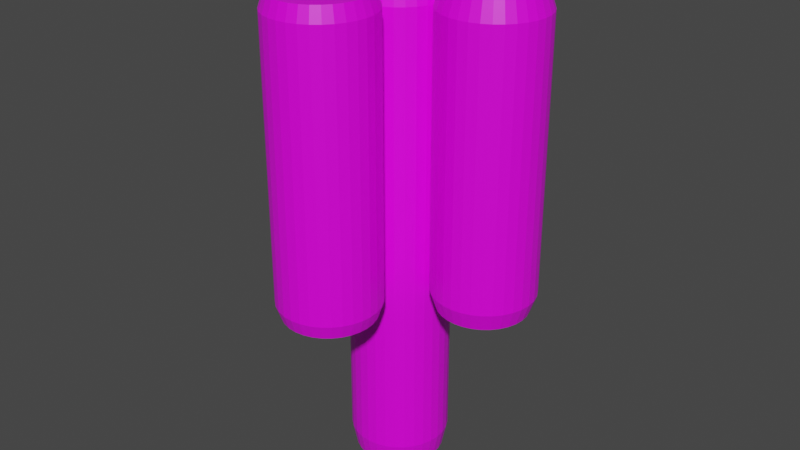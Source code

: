 # Source: Cactus.blend  (saved by Blender 2.81.16; exported with 4.5.12 LTS)
import bpy
from mathutils import Matrix  # noqa: F401  (used for matrix-valued properties, if any)

bpy.ops.wm.read_factory_settings(use_empty=True)
scene = bpy.context.scene
scene.name = 'Scene'

# ---- collections
col_collection = bpy.data.collections.new('Collection'); scene.collection.children.link(col_collection)

# ---- images (referenced by path relative to the original .blend; pixels are not part of the script)
import os
ASSET_DIR = os.environ.get("B2B_ASSET_DIR", "")  # directory of the original .blend (textures are referenced by path, not embedded)
HERE = os.path.dirname(os.path.abspath(__file__))  # packed textures are extracted next to this script under _unpacked/

def load_image(name, relpath, width, height, colorspace="sRGB"):
    """Load a texture the original file referenced (path relative to the .blend, or extracted next to this script)."""
    p = next((c for c in (os.path.join(HERE, relpath), os.path.join(ASSET_DIR, relpath)) if relpath and os.path.exists(c)), "")
    if p:
        img = bpy.data.images.load(p, check_existing=True)
        img.name = name
    else:  # same state as the original file: an image datablock whose file is absent (Cycles renders it pink)
        img = bpy.data.images.new(name, width, height)
        img.source = "FILE"
        img.filepath = "//" + (relpath or name)
    img.colorspace_settings.name = colorspace
    return img
img_cactus_jpg = load_image('Cactus.jpg', 'Cactus.jpg', 1024, 1024, 'sRGB')

# ---- materials (node trees are filled in below, after node groups)
mat_cactus = bpy.data.materials.new('Cactus')
mat_cactus.alpha_threshold = 0.0
mat_cactus.use_transparent_shadow = False
mat_cactus.line_color = (0.0, 0.0, 0.0, 1.0)

# ---- material node trees
mat_cactus.use_nodes = True; mat_cactus.node_tree.nodes.clear()
_N = mat_cactus.node_tree.nodes; _L = mat_cactus.node_tree.links
n0 = _N.new('ShaderNodeOutputMaterial'); n0.name = 'Material Output'; n0.location = (300, 300)
n1 = _N.new('ShaderNodeBsdfPrincipled'); n1.name = 'Principled BSDF'; n1.location = (10, 300)
n1.distribution = 'GGX'
n1.subsurface_method = 'BURLEY'
n1.inputs[2].default_value = 0.4
n1.inputs[3].default_value = 1.45
n1.inputs[27].default_value = (0.0, 0.0, 0.0, 1.0)
n1.inputs[28].default_value = 1.0
n2 = _N.new('ShaderNodeTexImage'); n2.name = 'Image Texture'; n2.location = (-280, 270)
n2.image = img_cactus_jpg
_L.new(n1.outputs[0], n0.inputs[0])
_L.new(n2.outputs[0], n1.inputs[0])
n0.is_active_output = True

# ---- world
world_world = bpy.data.worlds.new('World'); scene.world = world_world
world_world.use_nodes = True; world_world.node_tree.nodes.clear()
_N = world_world.node_tree.nodes; _L = world_world.node_tree.links
n0 = _N.new('ShaderNodeOutputWorld'); n0.name = 'World Output'; n0.location = (300, 300)
n1 = _N.new('ShaderNodeBackground'); n1.name = 'Background'; n1.location = (10, 300)
n1.inputs[0].default_value = (0.05088, 0.05088, 0.05088, 1.0)
_L.new(n1.outputs[0], n0.inputs[0])
n0.is_active_output = True
world_world.color = (0.05088, 0.05088, 0.05088)
world_world.use_sun_shadow = False
world_world.sun_shadow_jitter_overblur = 0.0

# ---- meshes
me_cylinder = bpy.data.meshes.new('Cylinder')
me_cylinder.from_pydata([(-7.078e-08, 0.9084, -1.0), (0.0, 1.0, -0.9088), (-6.892e-08, 0.9084, 1.0), (0.0, 1.0, 0.9088), (0.1772, 0.8909, -1.0), (0.1951, 0.9808, -0.9088), (0.1772, 0.8909, 1.0), (0.1951, 0.9808, 0.9088), (0.3476, 0.8392, -1.0), (0.3827, 0.9239, -0.9088), (0.3476, 0.8392, 1.0), (0.3827, 0.9239, 0.9088), (0.5047, 0.7553, -1.0), (0.5556, 0.8315, -0.9088), (0.5047, 0.7553, 1.0), (0.5556, 0.8315, 0.9088), (0.6423, 0.6423, -1.0), (0.7071, 0.7071, -0.9088), (0.6423, 0.6423, 1.0), (0.7071, 0.7071, 0.9088), (0.7553, 0.5047, -1.0), (0.8315, 0.5556, -0.9088), (0.7553, 0.5047, 1.0), (0.8315, 0.5556, 0.9088), (0.8392, 0.3476, -1.0), (0.9239, 0.3827, -0.9088), (0.8392, 0.3476, 1.0), (0.9239, 0.3827, 0.9088), (0.8909, 0.1772, -1.0), (0.9808, 0.1951, -0.9088), (0.8909, 0.1772, 1.0), (0.9808, 0.1951, 0.9088), (0.9084, 4.75e-08, -1.0), (1.0, 7.55e-08, -0.9088), (0.9084, 4.75e-08, 1.0), (1.0, 7.55e-08, 0.9088), (0.8909, -0.1772, -1.0), (0.9808, -0.1951, -0.9088), (0.8909, -0.1772, 1.0), (0.9808, -0.1951, 0.9088), (0.8392, -0.3476, -1.0), (0.9239, -0.3827, -0.9088), (0.8392, -0.3476, 1.0), (0.9239, -0.3827, 0.9088), (0.7553, -0.5047, -1.0), (0.8315, -0.5556, -0.9088), (0.7553, -0.5047, 1.0), (0.8315, -0.5556, 0.9088), (0.6423, -0.6423, -1.0), (0.7071, -0.7071, -0.9088), (0.6423, -0.6423, 1.0), (0.7071, -0.7071, 0.9088), (0.5047, -0.7553, -1.0), (0.5556, -0.8315, -0.9088), (0.5047, -0.7553, 1.0), (0.5556, -0.8315, 0.9088), (0.3476, -0.8392, -1.0), (0.3827, -0.9239, -0.9088), (0.3476, -0.8392, 1.0), (0.3827, -0.9239, 0.9088), (0.1772, -0.8909, -1.0), (0.1951, -0.9808, -0.9088), (0.1772, -0.8909, 1.0), (0.1951, -0.9808, 0.9088), (-2.692e-07, -0.9084, -1.0), (-3.258e-07, -1.0, -0.9088), (-2.701e-07, -0.9084, 1.0), (-3.258e-07, -1.0, 0.9088), (-0.1772, -0.8909, -1.0), (-0.1951, -0.9808, -0.9088), (-0.1772, -0.8909, 1.0), (-0.1951, -0.9808, 0.9088), (-0.3476, -0.8392, -1.0), (-0.3827, -0.9239, -0.9088), (-0.3476, -0.8392, 1.0), (-0.3827, -0.9239, 0.9088), (-0.5047, -0.7553, -1.0), (-0.5556, -0.8315, -0.9088), (-0.5047, -0.7553, 1.0), (-0.5556, -0.8315, 0.9088), (-0.6423, -0.6423, -1.0), (-0.7071, -0.7071, -0.9088), (-0.6423, -0.6423, 1.0), (-0.7071, -0.7071, 0.9088), (-0.7553, -0.5047, -1.0), (-0.8315, -0.5556, -0.9088), (-0.7553, -0.5047, 1.0), (-0.8315, -0.5556, 0.9088), (-0.8392, -0.3476, -1.0), (-0.9239, -0.3827, -0.9088), (-0.8392, -0.3476, 1.0), (-0.9239, -0.3827, 0.9088), (-0.8909, -0.1772, -1.0), (-0.9808, -0.1951, -0.9088), (-0.8909, -0.1772, 1.0), (-0.9808, -0.1951, 0.9088), (-0.9084, 7.981e-07, -1.0), (-1.0, 9.656e-07, -0.9088), (-0.9084, 7.991e-07, 1.0), (-1.0, 9.656e-07, 0.9088), (-0.8909, 0.1772, -1.0), (-0.9808, 0.1951, -0.9088), (-0.8909, 0.1772, 1.0), (-0.9808, 0.1951, 0.9088), (-0.8392, 0.3476, -1.0), (-0.9239, 0.3827, -0.9088), (-0.8392, 0.3476, 1.0), (-0.9239, 0.3827, 0.9088), (-0.7553, 0.5047, -1.0), (-0.8315, 0.5556, -0.9088), (-0.7553, 0.5047, 1.0), (-0.8315, 0.5556, 0.9088), (-0.6423, 0.6423, -1.0), (-0.7071, 0.7071, -0.9088), (-0.6423, 0.6423, 1.0), (-0.7071, 0.7071, 0.9088), (-0.5047, 0.7553, -1.0), (-0.5556, 0.8315, -0.9088), (-0.5047, 0.7553, 1.0), (-0.5556, 0.8315, 0.9088), (-0.3476, 0.8392, -1.0), (-0.3827, 0.9239, -0.9088), (-0.3476, 0.8392, 1.0), (-0.3827, 0.9239, 0.9088), (-0.1772, 0.8909, -1.0), (-0.1951, 0.9808, -0.9088), (-0.1772, 0.8909, 1.0), (-0.1951, 0.9808, 0.9088)], [], [(125, 127, 3, 1), (9, 11, 15, 13), (13, 15, 19, 17), (17, 19, 23, 21), (21, 23, 27, 25), (25, 27, 31, 29), (29, 31, 35, 33), (33, 35, 39, 37), (37, 39, 43, 41), (41, 43, 47, 45), (45, 47, 51, 49), (49, 51, 55, 53), (53, 55, 59, 57), (57, 59, 63, 61), (61, 63, 67, 65), (65, 67, 71, 69), (69, 71, 75, 73), (73, 75, 79, 77), (77, 79, 83, 81), (81, 83, 87, 85), (85, 87, 91, 89), (89, 91, 95, 93), (93, 95, 99, 97), (97, 99, 103, 101), (101, 103, 107, 105), (105, 107, 111, 109), (109, 111, 115, 113), (113, 115, 119, 117), (117, 119, 123, 121), (121, 123, 127, 125), (5, 7, 11, 9), (6, 2, 126, 122, 118, 114, 110, 106, 102, 98, 94, 90, 86, 82, 78, 74, 70, 66, 62, 58, 54, 50, 46, 42, 38, 34, 30, 26, 22, 18, 14, 10), (1, 3, 7, 5), (1, 5, 4, 0), (7, 3, 2, 6), (5, 9, 8, 4), (11, 7, 6, 10), (9, 13, 12, 8), (15, 11, 10, 14), (13, 17, 16, 12), (19, 15, 14, 18), (17, 21, 20, 16), (23, 19, 18, 22), (21, 25, 24, 20), (27, 23, 22, 26), (25, 29, 28, 24), (31, 27, 26, 30), (29, 33, 32, 28), (35, 31, 30, 34), (33, 37, 36, 32), (39, 35, 34, 38), (37, 41, 40, 36), (43, 39, 38, 42), (41, 45, 44, 40), (47, 43, 42, 46), (45, 49, 48, 44), (51, 47, 46, 50), (49, 53, 52, 48), (55, 51, 50, 54), (53, 57, 56, 52), (59, 55, 54, 58), (57, 61, 60, 56), (63, 59, 58, 62), (61, 65, 64, 60), (67, 63, 62, 66), (65, 69, 68, 64), (71, 67, 66, 70), (69, 73, 72, 68), (75, 71, 70, 74), (73, 77, 76, 72), (79, 75, 74, 78), (77, 81, 80, 76), (83, 79, 78, 82), (81, 85, 84, 80), (87, 83, 82, 86), (85, 89, 88, 84), (91, 87, 86, 90), (89, 93, 92, 88), (95, 91, 90, 94), (93, 97, 96, 92), (99, 95, 94, 98), (97, 101, 100, 96), (103, 99, 98, 102), (101, 105, 104, 100), (107, 103, 102, 106), (105, 109, 108, 104), (111, 107, 106, 110), (109, 113, 112, 108), (115, 111, 110, 114), (113, 117, 116, 112), (119, 115, 114, 118), (117, 121, 120, 116), (123, 119, 118, 122), (121, 125, 124, 120), (127, 123, 122, 126), (125, 1, 0, 124), (3, 127, 126, 2), (0, 4, 8, 12, 16, 20, 24, 28, 32, 36, 40, 44, 48, 52, 56, 60, 64, 68, 72, 76, 80, 84, 88, 92, 96, 100, 104, 108, 112, 116, 120, 124)])
_uv = me_cylinder.uv_layers.new(name='UVMap')
_uv.uv.foreach_set('vector', [0.03125, 0.5228, 0.03125, 0.9772, 0.0, 0.9772, 0.0, 0.5228, 0.9375, 0.5228, 0.9375, 0.9772, 0.9062, 0.9772, 0.9062, 0.5228, 0.9062, 0.5228, 0.9062, 0.9772, 0.875, 0.9772, 0.875, 0.5228, 0.875, 0.5228, 0.875, 0.9772, 0.8438, 0.9772, 0.8438, 0.5228, 0.8438, 0.5228, 0.8438, 0.9772, 0.8125, 0.9772, 0.8125, 0.5228, 0.8125, 0.5228, 0.8125, 0.9772, 0.7812, 0.9772, 0.7812, 0.5228, 0.7812, 0.5228, 0.7812, 0.9772, 0.75, 0.9772, 0.75, 0.5228, 0.75, 0.5228, 0.75, 0.9772, 0.7188, 0.9772, 0.7188, 0.5228, 0.7188, 0.5228, 0.7188, 0.9772, 0.6875, 0.9772, 0.6875, 0.5228, 0.6875, 0.5228, 0.6875, 0.9772, 0.6562, 0.9772, 0.6562, 0.5228, 0.6562, 0.5228, 0.6562, 0.9772, 0.625, 0.9772, 0.625, 0.5228, 0.625, 0.5228, 0.625, 0.9772, 0.5938, 0.9772, 0.5938, 0.5228, 0.5938, 0.5228, 0.5938, 0.9772, 0.5625, 0.9772, 0.5625, 0.5228, 0.5625, 0.5228, 0.5625, 0.9772, 0.5312, 0.9772, 0.5312, 0.5228, 0.5312, 0.5228, 0.5312, 0.9772, 0.5, 0.9772, 0.5, 0.5228, 0.5, 0.5228, 0.5, 0.9772, 0.4688, 0.9772, 0.4688, 0.5228, 0.4688, 0.5228, 0.4688, 0.9772, 0.4375, 0.9772, 0.4375, 0.5228, 0.4375, 0.5228, 0.4375, 0.9772, 0.4062, 0.9772, 0.4062, 0.5228, 0.4062, 0.5228, 0.4062, 0.9772, 0.375, 0.9772, 0.375, 0.5228, 0.375, 0.5228, 0.375, 0.9772, 0.3438, 0.9772, 0.3438, 0.5228, 0.3438, 0.5228, 0.3438, 0.9772, 0.3125, 0.9772, 0.3125, 0.5228, 0.3125, 0.5228, 0.3125, 0.9772, 0.2812, 0.9772, 0.2812, 0.5228, 0.2812, 0.5228, 0.2812, 0.9772, 0.25, 0.9772, 0.25, 0.5228, 0.25, 0.5228, 0.25, 0.9772, 0.2188, 0.9772, 0.2188, 0.5228, 0.2188, 0.5228, 0.2188, 0.9772, 0.1875, 0.9772, 0.1875, 0.5228, 0.1875, 0.5228, 0.1875, 0.9772, 0.1562, 0.9772, 0.1562, 0.5228, 0.1562, 0.5228, 0.1562, 0.9772, 0.125, 0.9772, 0.125, 0.5228, 0.125, 0.5228, 0.125, 0.9772, 0.09375, 0.9772, 0.09375, 0.5228, 0.09375, 0.5228, 0.09375, 0.9772, 0.0625, 0.9772, 0.0625, 0.5228, 0.0625, 0.5228, 0.0625, 0.9772, 0.03125, 0.9772, 0.03125, 0.5228, 0.9688, 0.5228, 0.9688, 0.9772, 0.9375, 0.9772, 0.9375, 0.5228, 0.2925, 0.4638, 0.25, 0.468, 0.2075, 0.4638, 0.1666, 0.4514, 0.1289, 0.4313, 0.09584, 0.4042, 0.06873, 0.3711, 0.04858, 0.3334, 0.03617, 0.2925, 0.03198, 0.25, 0.03617, 0.2075, 0.04858, 0.1666, 0.06873, 0.1289, 0.09584, 0.09584, 0.1289, 0.06873, 0.1666, 0.04858, 0.2075, 0.03617, 0.25, 0.03198, 0.2925, 0.03617, 0.3334, 0.04858, 0.3711, 0.06873, 0.4042, 0.09584, 0.4313, 0.1289, 0.4514, 0.1666, 0.4638, 0.2075, 0.468, 0.25, 0.4638, 0.2925, 0.4514, 0.3334, 0.4313, 0.3711, 0.4042, 0.4042, 0.3711, 0.4313, 0.3334, 0.4514, 1.0, 0.5228, 1.0, 0.9772, 0.9688, 0.9772, 0.9688, 0.5228, 1.0, 0.5228, 0.9688, 0.5228, 0.9702, 0.5, 0.9986, 0.5, 0.9688, 0.9772, 1.0, 0.9772, 0.9986, 1.0, 0.9702, 1.0, 0.9688, 0.5228, 0.9375, 0.5228, 0.9389, 0.5, 0.9673, 0.5, 0.9375, 0.9772, 0.9688, 0.9772, 0.9673, 1.0, 0.9389, 1.0, 0.9375, 0.5228, 0.9062, 0.5228, 0.9077, 0.5, 0.9361, 0.5, 0.9062, 0.9772, 0.9375, 0.9772, 0.9361, 1.0, 0.9077, 1.0, 0.9062, 0.5228, 0.875, 0.5228, 0.8764, 0.5, 0.9048, 0.5, 0.875, 0.9772, 0.9062, 0.9772, 0.9048, 1.0, 0.8764, 1.0, 0.875, 0.5228, 0.8438, 0.5228, 0.8452, 0.5, 0.8736, 0.5, 0.8438, 0.9772, 0.875, 0.9772, 0.8736, 1.0, 0.8452, 1.0, 0.8438, 0.5228, 0.8125, 0.5228, 0.8139, 0.5, 0.8423, 0.5, 0.8125, 0.9772, 0.8438, 0.9772, 0.8423, 1.0, 0.8139, 1.0, 0.8125, 0.5228, 0.7812, 0.5228, 0.7827, 0.5, 0.8111, 0.5, 0.7812, 0.9772, 0.8125, 0.9772, 0.8111, 1.0, 0.7827, 1.0, 0.7812, 0.5228, 0.75, 0.5228, 0.7514, 0.5, 0.7798, 0.5, 0.75, 0.9772, 0.7812, 0.9772, 0.7798, 1.0, 0.7514, 1.0, 0.75, 0.5228, 0.7188, 0.5228, 0.7202, 0.5, 0.7486, 0.5, 0.7188, 0.9772, 0.75, 0.9772, 0.7486, 1.0, 0.7202, 1.0, 0.7188, 0.5228, 0.6875, 0.5228, 0.6889, 0.5, 0.7173, 0.5, 0.6875, 0.9772, 0.7188, 0.9772, 0.7173, 1.0, 0.6889, 1.0, 0.6875, 0.5228, 0.6562, 0.5228, 0.6577, 0.5, 0.6861, 0.5, 0.6562, 0.9772, 0.6875, 0.9772, 0.6861, 1.0, 0.6577, 1.0, 0.6562, 0.5228, 0.625, 0.5228, 0.6264, 0.5, 0.6548, 0.5, 0.625, 0.9772, 0.6562, 0.9772, 0.6548, 1.0, 0.6264, 1.0, 0.625, 0.5228, 0.5938, 0.5228, 0.5952, 0.5, 0.6236, 0.5, 0.5938, 0.9772, 0.625, 0.9772, 0.6236, 1.0, 0.5952, 1.0, 0.5938, 0.5228, 0.5625, 0.5228, 0.5639, 0.5, 0.5923, 0.5, 0.5625, 0.9772, 0.5938, 0.9772, 0.5923, 1.0, 0.5639, 1.0, 0.5625, 0.5228, 0.5312, 0.5228, 0.5327, 0.5, 0.5611, 0.5, 0.5312, 0.9772, 0.5625, 0.9772, 0.5611, 1.0, 0.5327, 1.0, 0.5312, 0.5228, 0.5, 0.5228, 0.5014, 0.5, 0.5298, 0.5, 0.5, 0.9772, 0.5312, 0.9772, 0.5298, 1.0, 0.5014, 1.0, 0.5, 0.5228, 0.4688, 0.5228, 0.4702, 0.5, 0.4986, 0.5, 0.4688, 0.9772, 0.5, 0.9772, 0.4986, 1.0, 0.4702, 1.0, 0.4688, 0.5228, 0.4375, 0.5228, 0.4389, 0.5, 0.4673, 0.5, 0.4375, 0.9772, 0.4688, 0.9772, 0.4673, 1.0, 0.4389, 1.0, 0.4375, 0.5228, 0.4062, 0.5228, 0.4077, 0.5, 0.4361, 0.5, 0.4062, 0.9772, 0.4375, 0.9772, 0.4361, 1.0, 0.4077, 1.0, 0.4062, 0.5228, 0.375, 0.5228, 0.3764, 0.5, 0.4048, 0.5, 0.375, 0.9772, 0.4062, 0.9772, 0.4048, 1.0, 0.3764, 1.0, 0.375, 0.5228, 0.3438, 0.5228, 0.3452, 0.5, 0.3736, 0.5, 0.3438, 0.9772, 0.375, 0.9772, 0.3736, 1.0, 0.3452, 1.0, 0.3438, 0.5228, 0.3125, 0.5228, 0.3139, 0.5, 0.3423, 0.5, 0.3125, 0.9772, 0.3438, 0.9772, 0.3423, 1.0, 0.3139, 1.0, 0.3125, 0.5228, 0.2812, 0.5228, 0.2827, 0.5, 0.3111, 0.5, 0.2812, 0.9772, 0.3125, 0.9772, 0.3111, 1.0, 0.2827, 1.0, 0.2812, 0.5228, 0.25, 0.5228, 0.2514, 0.5, 0.2798, 0.5, 0.25, 0.9772, 0.2812, 0.9772, 0.2798, 1.0, 0.2514, 1.0, 0.25, 0.5228, 0.2188, 0.5228, 0.2202, 0.5, 0.2486, 0.5, 0.2188, 0.9772, 0.25, 0.9772, 0.2486, 1.0, 0.2202, 1.0, 0.2188, 0.5228, 0.1875, 0.5228, 0.1889, 0.5, 0.2173, 0.5, 0.1875, 0.9772, 0.2188, 0.9772, 0.2173, 1.0, 0.1889, 1.0, 0.1875, 0.5228, 0.1562, 0.5228, 0.1577, 0.5, 0.1861, 0.5, 0.1562, 0.9772, 0.1875, 0.9772, 0.1861, 1.0, 0.1577, 1.0, 0.1562, 0.5228, 0.125, 0.5228, 0.1264, 0.5, 0.1548, 0.5, 0.125, 0.9772, 0.1562, 0.9772, 0.1548, 1.0, 0.1264, 1.0, 0.125, 0.5228, 0.09375, 0.5228, 0.09518, 0.5, 0.1236, 0.5, 0.09375, 0.9772, 0.125, 0.9772, 0.1236, 1.0, 0.09518, 1.0, 0.09375, 0.5228, 0.0625, 0.5228, 0.06393, 0.5, 0.09232, 0.5, 0.0625, 0.9772, 0.09375, 0.9772, 0.09232, 1.0, 0.06393, 1.0, 0.0625, 0.5228, 0.03125, 0.5228, 0.03268, 0.5, 0.06107, 0.5, 0.03125, 0.9772, 0.0625, 0.9772, 0.06107, 1.0, 0.03268, 1.0, 0.03125, 0.5228, 0.0, 0.5228, 0.001431, 0.5, 0.02982, 0.5, 0.0, 0.9772, 0.03125, 0.9772, 0.02982, 1.0, 0.001431, 1.0, 0.75, 0.468, 0.7925, 0.4638, 0.8334, 0.4514, 0.8711, 0.4313, 0.9042, 0.4042, 0.9313, 0.3711, 0.9514, 0.3334, 0.9638, 0.2925, 0.968, 0.25, 0.9638, 0.2075, 0.9514, 0.1666, 0.9313, 0.1289, 0.9042, 0.09584, 0.8711, 0.06873, 0.8334, 0.04858, 0.7925, 0.03617, 0.75, 0.03198, 0.7075, 0.03617, 0.6666, 0.04858, 0.6289, 0.06873, 0.5958, 0.09584, 0.5687, 0.1289, 0.5486, 0.1666, 0.5362, 0.2075, 0.532, 0.25, 0.5362, 0.2925, 0.5486, 0.3334, 0.5687, 0.3711, 0.5958, 0.4042, 0.6289, 0.4313, 0.6666, 0.4514, 0.7075, 0.4638])
me_cylinder.materials.append(mat_cactus)
me_cylinder.use_remesh_fix_poles = True
me_cylinder.use_remesh_preserve_attributes = False
me_cylinder.use_mirror_vertex_groups = False
me_cylinder.update()
me_cylinder_001 = bpy.data.meshes.new('Cylinder.001')
me_cylinder_001.from_pydata([(-9.22e-08, 0.8806, -1.0), (0.0, 1.0, -0.8812), (-8.941e-08, 0.8806, 1.0), (0.0, 1.0, 0.8812), (0.1718, 0.8637, -1.0), (0.1951, 0.9808, -0.8812), (0.1718, 0.8637, 1.0), (0.1951, 0.9808, 0.8812), (0.337, 0.8136, -1.0), (0.3827, 0.9239, -0.8812), (0.337, 0.8136, 1.0), (0.3827, 0.9239, 0.8812), (0.4893, 0.7322, -1.0), (0.5556, 0.8315, -0.8812), (0.4893, 0.7322, 1.0), (0.5556, 0.8315, 0.8812), (0.6227, 0.6227, -1.0), (0.7071, 0.7071, -0.8812), (0.6227, 0.6227, 1.0), (0.7071, 0.7071, 0.8812), (0.7322, 0.4893, -1.0), (0.8315, 0.5556, -0.8812), (0.7322, 0.4893, 1.0), (0.8315, 0.5556, 0.8812), (0.8136, 0.337, -1.0), (0.9239, 0.3827, -0.8812), (0.8136, 0.337, 1.0), (0.9239, 0.3827, 0.8812), (0.8637, 0.1718, -1.0), (0.9808, 0.1951, -0.8812), (0.8637, 0.1718, 1.0), (0.9808, 0.1951, 0.8812), (0.8806, 4.005e-08, -1.0), (1.0, 7.55e-08, -0.8812), (0.8806, 3.818e-08, 1.0), (1.0, 7.55e-08, 0.8812), (0.8637, -0.1718, -1.0), (0.9808, -0.1951, -0.8812), (0.8637, -0.1718, 1.0), (0.9808, -0.1951, 0.8812), (0.8136, -0.337, -1.0), (0.9239, -0.3827, -0.8812), (0.8136, -0.337, 1.0), (0.9239, -0.3827, 0.8812), (0.7322, -0.4893, -1.0), (0.8315, -0.5556, -0.8812), (0.7322, -0.4893, 1.0), (0.8315, -0.5556, 0.8812), (0.6227, -0.6227, -1.0), (0.7071, -0.7071, -0.8812), (0.6227, -0.6227, 1.0), (0.7071, -0.7071, 0.8812), (0.4893, -0.7322, -1.0), (0.5556, -0.8315, -0.8812), (0.4893, -0.7322, 1.0), (0.5556, -0.8315, 0.8812), (0.337, -0.8136, -1.0), (0.3827, -0.9239, -0.8812), (0.337, -0.8136, 1.0), (0.3827, -0.9239, 0.8812), (0.1718, -0.8637, -1.0), (0.1951, -0.9808, -0.8812), (0.1718, -0.8637, 1.0), (0.1951, -0.9808, 0.8812), (-2.533e-07, -0.8806, -1.0), (-3.258e-07, -1.0, -0.8812), (-2.533e-07, -0.8806, 1.0), (-3.258e-07, -1.0, 0.8812), (-0.1718, -0.8637, -1.0), (-0.1951, -0.9808, -0.8812), (-0.1718, -0.8637, 1.0), (-0.1951, -0.9808, 0.8812), (-0.337, -0.8136, -1.0), (-0.3827, -0.9239, -0.8812), (-0.337, -0.8136, 1.0), (-0.3827, -0.9239, 0.8812), (-0.4893, -0.7322, -1.0), (-0.5556, -0.8315, -0.8812), (-0.4893, -0.7322, 1.0), (-0.5556, -0.8315, 0.8812), (-0.6227, -0.6227, -1.0), (-0.7071, -0.7071, -0.8812), (-0.6227, -0.6227, 1.0), (-0.7071, -0.7071, 0.8812), (-0.7322, -0.4893, -1.0), (-0.8315, -0.5556, -0.8812), (-0.7322, -0.4893, 1.0), (-0.8315, -0.5556, 0.8812), (-0.8136, -0.337, -1.0), (-0.9239, -0.3827, -0.8812), (-0.8136, -0.337, 1.0), (-0.9239, -0.3827, 0.8812), (-0.8637, -0.1718, -1.0), (-0.9808, -0.1951, -0.8812), (-0.8637, -0.1718, 1.0), (-0.9808, -0.1951, 0.8812), (-0.8806, 7.479e-07, -1.0), (-1.0, 9.656e-07, -0.8812), (-0.8806, 7.479e-07, 1.0), (-1.0, 9.656e-07, 0.8812), (-0.8637, 0.1718, -1.0), (-0.9808, 0.1951, -0.8812), (-0.8637, 0.1718, 1.0), (-0.9808, 0.1951, 0.8812), (-0.8136, 0.337, -1.0), (-0.9239, 0.3827, -0.8812), (-0.8136, 0.337, 1.0), (-0.9239, 0.3827, 0.8812), (-0.7322, 0.4893, -1.0), (-0.8315, 0.5556, -0.8812), (-0.7322, 0.4893, 1.0), (-0.8315, 0.5556, 0.8812), (-0.6227, 0.6227, -1.0), (-0.7071, 0.7071, -0.8812), (-0.6227, 0.6227, 1.0), (-0.7071, 0.7071, 0.8812), (-0.4893, 0.7322, -1.0), (-0.5556, 0.8315, -0.8812), (-0.4893, 0.7322, 1.0), (-0.5556, 0.8315, 0.8812), (-0.337, 0.8136, -1.0), (-0.3827, 0.9239, -0.8812), (-0.337, 0.8136, 1.0), (-0.3827, 0.9239, 0.8812), (-0.1718, 0.8637, -1.0), (-0.1951, 0.9808, -0.8812), (-0.1718, 0.8637, 1.0), (-0.1951, 0.9808, 0.8812)], [], [(125, 127, 3, 1), (9, 11, 15, 13), (13, 15, 19, 17), (17, 19, 23, 21), (21, 23, 27, 25), (25, 27, 31, 29), (29, 31, 35, 33), (33, 35, 39, 37), (37, 39, 43, 41), (41, 43, 47, 45), (45, 47, 51, 49), (49, 51, 55, 53), (53, 55, 59, 57), (57, 59, 63, 61), (61, 63, 67, 65), (65, 67, 71, 69), (69, 71, 75, 73), (73, 75, 79, 77), (77, 79, 83, 81), (81, 83, 87, 85), (85, 87, 91, 89), (89, 91, 95, 93), (93, 95, 99, 97), (97, 99, 103, 101), (101, 103, 107, 105), (105, 107, 111, 109), (109, 111, 115, 113), (113, 115, 119, 117), (117, 119, 123, 121), (121, 123, 127, 125), (5, 7, 11, 9), (6, 2, 126, 122, 118, 114, 110, 106, 102, 98, 94, 90, 86, 82, 78, 74, 70, 66, 62, 58, 54, 50, 46, 42, 38, 34, 30, 26, 22, 18, 14, 10), (1, 3, 7, 5), (1, 5, 4, 0), (7, 3, 2, 6), (5, 9, 8, 4), (11, 7, 6, 10), (9, 13, 12, 8), (15, 11, 10, 14), (13, 17, 16, 12), (19, 15, 14, 18), (17, 21, 20, 16), (23, 19, 18, 22), (21, 25, 24, 20), (27, 23, 22, 26), (25, 29, 28, 24), (31, 27, 26, 30), (29, 33, 32, 28), (35, 31, 30, 34), (33, 37, 36, 32), (39, 35, 34, 38), (37, 41, 40, 36), (43, 39, 38, 42), (41, 45, 44, 40), (47, 43, 42, 46), (45, 49, 48, 44), (51, 47, 46, 50), (49, 53, 52, 48), (55, 51, 50, 54), (53, 57, 56, 52), (59, 55, 54, 58), (57, 61, 60, 56), (63, 59, 58, 62), (61, 65, 64, 60), (67, 63, 62, 66), (65, 69, 68, 64), (71, 67, 66, 70), (69, 73, 72, 68), (75, 71, 70, 74), (73, 77, 76, 72), (79, 75, 74, 78), (77, 81, 80, 76), (83, 79, 78, 82), (81, 85, 84, 80), (87, 83, 82, 86), (85, 89, 88, 84), (91, 87, 86, 90), (89, 93, 92, 88), (95, 91, 90, 94), (93, 97, 96, 92), (99, 95, 94, 98), (97, 101, 100, 96), (103, 99, 98, 102), (101, 105, 104, 100), (107, 103, 102, 106), (105, 109, 108, 104), (111, 107, 106, 110), (109, 113, 112, 108), (115, 111, 110, 114), (113, 117, 116, 112), (119, 115, 114, 118), (117, 121, 120, 116), (123, 119, 118, 122), (121, 125, 124, 120), (127, 123, 122, 126), (125, 1, 0, 124), (3, 127, 126, 2), (0, 4, 8, 12, 16, 20, 24, 28, 32, 36, 40, 44, 48, 52, 56, 60, 64, 68, 72, 76, 80, 84, 88, 92, 96, 100, 104, 108, 112, 116, 120, 124)])
_uv = me_cylinder_001.uv_layers.new(name='UVMap')
_uv.uv.foreach_set('vector', [0.03125, 0.5297, 0.03125, 0.9703, 0.0, 0.9703, 0.0, 0.5297, 0.9375, 0.5297, 0.9375, 0.9703, 0.9062, 0.9703, 0.9062, 0.5297, 0.9062, 0.5297, 0.9062, 0.9703, 0.875, 0.9703, 0.875, 0.5297, 0.875, 0.5297, 0.875, 0.9703, 0.8438, 0.9703, 0.8438, 0.5297, 0.8438, 0.5297, 0.8438, 0.9703, 0.8125, 0.9703, 0.8125, 0.5297, 0.8125, 0.5297, 0.8125, 0.9703, 0.7812, 0.9703, 0.7812, 0.5297, 0.7812, 0.5297, 0.7812, 0.9703, 0.75, 0.9703, 0.75, 0.5297, 0.75, 0.5297, 0.75, 0.9703, 0.7188, 0.9703, 0.7188, 0.5297, 0.7188, 0.5297, 0.7188, 0.9703, 0.6875, 0.9703, 0.6875, 0.5297, 0.6875, 0.5297, 0.6875, 0.9703, 0.6562, 0.9703, 0.6562, 0.5297, 0.6562, 0.5297, 0.6562, 0.9703, 0.625, 0.9703, 0.625, 0.5297, 0.625, 0.5297, 0.625, 0.9703, 0.5938, 0.9703, 0.5938, 0.5297, 0.5938, 0.5297, 0.5938, 0.9703, 0.5625, 0.9703, 0.5625, 0.5297, 0.5625, 0.5297, 0.5625, 0.9703, 0.5312, 0.9703, 0.5312, 0.5297, 0.5312, 0.5297, 0.5312, 0.9703, 0.5, 0.9703, 0.5, 0.5297, 0.5, 0.5297, 0.5, 0.9703, 0.4688, 0.9703, 0.4688, 0.5297, 0.4688, 0.5297, 0.4688, 0.9703, 0.4375, 0.9703, 0.4375, 0.5297, 0.4375, 0.5297, 0.4375, 0.9703, 0.4062, 0.9703, 0.4062, 0.5297, 0.4062, 0.5297, 0.4062, 0.9703, 0.375, 0.9703, 0.375, 0.5297, 0.375, 0.5297, 0.375, 0.9703, 0.3438, 0.9703, 0.3438, 0.5297, 0.3438, 0.5297, 0.3438, 0.9703, 0.3125, 0.9703, 0.3125, 0.5297, 0.3125, 0.5297, 0.3125, 0.9703, 0.2812, 0.9703, 0.2812, 0.5297, 0.2812, 0.5297, 0.2812, 0.9703, 0.25, 0.9703, 0.25, 0.5297, 0.25, 0.5297, 0.25, 0.9703, 0.2188, 0.9703, 0.2188, 0.5297, 0.2188, 0.5297, 0.2188, 0.9703, 0.1875, 0.9703, 0.1875, 0.5297, 0.1875, 0.5297, 0.1875, 0.9703, 0.1562, 0.9703, 0.1562, 0.5297, 0.1562, 0.5297, 0.1562, 0.9703, 0.125, 0.9703, 0.125, 0.5297, 0.125, 0.5297, 0.125, 0.9703, 0.09375, 0.9703, 0.09375, 0.5297, 0.09375, 0.5297, 0.09375, 0.9703, 0.0625, 0.9703, 0.0625, 0.5297, 0.0625, 0.5297, 0.0625, 0.9703, 0.03125, 0.9703, 0.03125, 0.5297, 0.9688, 0.5297, 0.9688, 0.9703, 0.9375, 0.9703, 0.9375, 0.5297, 0.2912, 0.4573, 0.25, 0.4614, 0.2088, 0.4573, 0.1691, 0.4453, 0.1326, 0.4257, 0.1006, 0.3994, 0.07427, 0.3674, 0.05473, 0.3309, 0.04271, 0.2912, 0.03865, 0.25, 0.04271, 0.2088, 0.05473, 0.1691, 0.07427, 0.1326, 0.1006, 0.1006, 0.1326, 0.07427, 0.1691, 0.05473, 0.2088, 0.04271, 0.25, 0.03865, 0.2912, 0.04271, 0.3309, 0.05473, 0.3674, 0.07427, 0.3994, 0.1006, 0.4257, 0.1326, 0.4453, 0.1691, 0.4573, 0.2088, 0.4614, 0.25, 0.4573, 0.2912, 0.4453, 0.3309, 0.4257, 0.3674, 0.3994, 0.3994, 0.3674, 0.4257, 0.3309, 0.4453, 1.0, 0.5297, 1.0, 0.9703, 0.9688, 0.9703, 0.9688, 0.5297, 1.0, 0.5297, 0.9688, 0.5297, 0.9706, 0.5, 0.9981, 0.5, 0.9688, 0.9703, 1.0, 0.9703, 0.9981, 1.0, 0.9706, 1.0, 0.9688, 0.5297, 0.9375, 0.5297, 0.9394, 0.5, 0.9669, 0.5, 0.9375, 0.9703, 0.9688, 0.9703, 0.9669, 1.0, 0.9394, 1.0, 0.9375, 0.5297, 0.9062, 0.5297, 0.9081, 0.5, 0.9356, 0.5, 0.9062, 0.9703, 0.9375, 0.9703, 0.9356, 1.0, 0.9081, 1.0, 0.9062, 0.5297, 0.875, 0.5297, 0.8769, 0.5, 0.9044, 0.5, 0.875, 0.9703, 0.9062, 0.9703, 0.9044, 1.0, 0.8769, 1.0, 0.875, 0.5297, 0.8438, 0.5297, 0.8456, 0.5, 0.8731, 0.5, 0.8438, 0.9703, 0.875, 0.9703, 0.8731, 1.0, 0.8456, 1.0, 0.8438, 0.5297, 0.8125, 0.5297, 0.8144, 0.5, 0.8419, 0.5, 0.8125, 0.9703, 0.8438, 0.9703, 0.8419, 1.0, 0.8144, 1.0, 0.8125, 0.5297, 0.7812, 0.5297, 0.7831, 0.5, 0.8106, 0.5, 0.7812, 0.9703, 0.8125, 0.9703, 0.8106, 1.0, 0.7831, 1.0, 0.7812, 0.5297, 0.75, 0.5297, 0.7519, 0.5, 0.7794, 0.5, 0.75, 0.9703, 0.7812, 0.9703, 0.7794, 1.0, 0.7519, 1.0, 0.75, 0.5297, 0.7188, 0.5297, 0.7206, 0.5, 0.7481, 0.5, 0.7188, 0.9703, 0.75, 0.9703, 0.7481, 1.0, 0.7206, 1.0, 0.7188, 0.5297, 0.6875, 0.5297, 0.6894, 0.5, 0.7169, 0.5, 0.6875, 0.9703, 0.7188, 0.9703, 0.7169, 1.0, 0.6894, 1.0, 0.6875, 0.5297, 0.6562, 0.5297, 0.6581, 0.5, 0.6856, 0.5, 0.6562, 0.9703, 0.6875, 0.9703, 0.6856, 1.0, 0.6581, 1.0, 0.6562, 0.5297, 0.625, 0.5297, 0.6269, 0.5, 0.6544, 0.5, 0.625, 0.9703, 0.6562, 0.9703, 0.6544, 1.0, 0.6269, 1.0, 0.625, 0.5297, 0.5938, 0.5297, 0.5956, 0.5, 0.6231, 0.5, 0.5938, 0.9703, 0.625, 0.9703, 0.6231, 1.0, 0.5956, 1.0, 0.5938, 0.5297, 0.5625, 0.5297, 0.5644, 0.5, 0.5919, 0.5, 0.5625, 0.9703, 0.5938, 0.9703, 0.5919, 1.0, 0.5644, 1.0, 0.5625, 0.5297, 0.5312, 0.5297, 0.5331, 0.5, 0.5606, 0.5, 0.5312, 0.9703, 0.5625, 0.9703, 0.5606, 1.0, 0.5331, 1.0, 0.5312, 0.5297, 0.5, 0.5297, 0.5019, 0.5, 0.5294, 0.5, 0.5, 0.9703, 0.5312, 0.9703, 0.5294, 1.0, 0.5019, 1.0, 0.5, 0.5297, 0.4688, 0.5297, 0.4706, 0.5, 0.4981, 0.5, 0.4688, 0.9703, 0.5, 0.9703, 0.4981, 1.0, 0.4706, 1.0, 0.4688, 0.5297, 0.4375, 0.5297, 0.4394, 0.5, 0.4669, 0.5, 0.4375, 0.9703, 0.4688, 0.9703, 0.4669, 1.0, 0.4394, 1.0, 0.4375, 0.5297, 0.4062, 0.5297, 0.4081, 0.5, 0.4356, 0.5, 0.4062, 0.9703, 0.4375, 0.9703, 0.4356, 1.0, 0.4081, 1.0, 0.4062, 0.5297, 0.375, 0.5297, 0.3769, 0.5, 0.4044, 0.5, 0.375, 0.9703, 0.4062, 0.9703, 0.4044, 1.0, 0.3769, 1.0, 0.375, 0.5297, 0.3438, 0.5297, 0.3456, 0.5, 0.3731, 0.5, 0.3438, 0.9703, 0.375, 0.9703, 0.3731, 1.0, 0.3456, 1.0, 0.3438, 0.5297, 0.3125, 0.5297, 0.3144, 0.5, 0.3419, 0.5, 0.3125, 0.9703, 0.3438, 0.9703, 0.3419, 1.0, 0.3144, 1.0, 0.3125, 0.5297, 0.2812, 0.5297, 0.2831, 0.5, 0.3106, 0.5, 0.2812, 0.9703, 0.3125, 0.9703, 0.3106, 1.0, 0.2831, 1.0, 0.2812, 0.5297, 0.25, 0.5297, 0.2519, 0.5, 0.2794, 0.5, 0.25, 0.9703, 0.2812, 0.9703, 0.2794, 1.0, 0.2519, 1.0, 0.25, 0.5297, 0.2188, 0.5297, 0.2206, 0.5, 0.2481, 0.5, 0.2188, 0.9703, 0.25, 0.9703, 0.2481, 1.0, 0.2206, 1.0, 0.2188, 0.5297, 0.1875, 0.5297, 0.1894, 0.5, 0.2169, 0.5, 0.1875, 0.9703, 0.2188, 0.9703, 0.2169, 1.0, 0.1894, 1.0, 0.1875, 0.5297, 0.1562, 0.5297, 0.1581, 0.5, 0.1856, 0.5, 0.1562, 0.9703, 0.1875, 0.9703, 0.1856, 1.0, 0.1581, 1.0, 0.1562, 0.5297, 0.125, 0.5297, 0.1269, 0.5, 0.1544, 0.5, 0.125, 0.9703, 0.1562, 0.9703, 0.1544, 1.0, 0.1269, 1.0, 0.125, 0.5297, 0.09375, 0.5297, 0.09562, 0.5, 0.1231, 0.5, 0.09375, 0.9703, 0.125, 0.9703, 0.1231, 1.0, 0.09562, 1.0, 0.09375, 0.5297, 0.0625, 0.5297, 0.06436, 0.5, 0.09189, 0.5, 0.0625, 0.9703, 0.09375, 0.9703, 0.09189, 1.0, 0.06436, 1.0, 0.0625, 0.5297, 0.03125, 0.5297, 0.03311, 0.5, 0.06063, 0.5, 0.03125, 0.9703, 0.0625, 0.9703, 0.06063, 1.0, 0.03311, 1.0, 0.03125, 0.5297, 0.0, 0.5297, 0.001865, 0.5, 0.02938, 0.5, 0.0, 0.9703, 0.03125, 0.9703, 0.02938, 1.0, 0.001865, 1.0, 0.75, 0.4614, 0.7912, 0.4573, 0.8309, 0.4453, 0.8674, 0.4257, 0.8994, 0.3994, 0.9257, 0.3674, 0.9453, 0.3309, 0.9573, 0.2912, 0.9614, 0.25, 0.9573, 0.2088, 0.9453, 0.1691, 0.9257, 0.1326, 0.8994, 0.1006, 0.8674, 0.07427, 0.8309, 0.05473, 0.7912, 0.04271, 0.75, 0.03865, 0.7088, 0.04271, 0.6691, 0.05473, 0.6326, 0.07427, 0.6006, 0.1006, 0.5743, 0.1326, 0.5547, 0.1691, 0.5427, 0.2088, 0.5386, 0.25, 0.5427, 0.2912, 0.5547, 0.3309, 0.5743, 0.3674, 0.6006, 0.3994, 0.6326, 0.4257, 0.6691, 0.4453, 0.7088, 0.4573])
me_cylinder_001.materials.append(mat_cactus)
me_cylinder_001.use_remesh_fix_poles = True
me_cylinder_001.use_remesh_preserve_attributes = False
me_cylinder_001.use_mirror_vertex_groups = False
me_cylinder_001.update()
me_cylinder_002 = bpy.data.meshes.new('Cylinder.002')
me_cylinder_002.from_pydata([(-1.155e-07, 0.8486, -1.0), (0.0, 1.0, -0.8493), (-1.136e-07, 0.8486, 1.0), (0.0, 1.0, 0.8493), (0.1655, 0.8322, -1.0), (0.1951, 0.9808, -0.8493), (0.1655, 0.8322, 1.0), (0.1951, 0.9808, 0.8493), (0.3247, 0.784, -1.0), (0.3827, 0.9239, -0.8493), (0.3247, 0.784, 1.0), (0.3827, 0.9239, 0.8493), (0.4714, 0.7055, -1.0), (0.5556, 0.8315, -0.8493), (0.4714, 0.7055, 1.0), (0.5556, 0.8315, 0.8493), (0.6, 0.6, -1.0), (0.7071, 0.7071, -0.8493), (0.6, 0.6, 1.0), (0.7071, 0.7071, 0.8493), (0.7055, 0.4714, -1.0), (0.8315, 0.5556, -0.8493), (0.7055, 0.4714, 1.0), (0.8315, 0.5556, 0.8493), (0.784, 0.3247, -1.0), (0.9239, 0.3827, -0.8493), (0.784, 0.3247, 1.0), (0.9239, 0.3827, 0.8493), (0.8322, 0.1655, -1.0), (0.9808, 0.1951, -0.8493), (0.8322, 0.1655, 1.0), (0.9808, 0.1951, 0.8493), (0.8486, 2.887e-08, -1.0), (1.0, 7.55e-08, -0.8493), (0.8486, 2.887e-08, 1.0), (1.0, 7.55e-08, 0.8493), (0.8322, -0.1655, -1.0), (0.9808, -0.1951, -0.8493), (0.8322, -0.1655, 1.0), (0.9808, -0.1951, 0.8493), (0.784, -0.3247, -1.0), (0.9239, -0.3827, -0.8493), (0.784, -0.3247, 1.0), (0.9239, -0.3827, 0.8493), (0.7055, -0.4714, -1.0), (0.8315, -0.5556, -0.8493), (0.7055, -0.4714, 1.0), (0.8315, -0.5556, 0.8493), (0.6, -0.6, -1.0), (0.7071, -0.7071, -0.8493), (0.6, -0.6, 1.0), (0.7071, -0.7071, 0.8493), (0.4714, -0.7055, -1.0), (0.5556, -0.8315, -0.8493), (0.4714, -0.7055, 1.0), (0.5556, -0.8315, 0.8493), (0.3247, -0.784, -1.0), (0.3827, -0.9239, -0.8493), (0.3247, -0.784, 1.0), (0.3827, -0.9239, 0.8493), (0.1655, -0.8322, -1.0), (0.1951, -0.9808, -0.8493), (0.1655, -0.8322, 1.0), (0.1951, -0.9808, 0.8493), (-5.346e-07, -0.8486, -1.0), (-3.258e-07, -1.0, -0.8493), (-5.383e-07, -0.8486, 1.0), (-3.258e-07, -1.0, 0.8493), (-0.1655, -0.8322, -1.0), (-0.1951, -0.9808, -0.8493), (-0.1655, -0.8322, 1.0), (-0.1951, -0.9808, 0.8493), (-0.3247, -0.784, -1.0), (-0.3827, -0.9239, -0.8493), (-0.3247, -0.784, 1.0), (-0.3827, -0.9239, 0.8493), (-0.4714, -0.7055, -1.0), (-0.5556, -0.8315, -0.8493), (-0.4714, -0.7055, 1.0), (-0.5556, -0.8315, 0.8493), (-0.6, -0.6, -1.0), (-0.7071, -0.7071, -0.8493), (-0.6, -0.6, 1.0), (-0.7071, -0.7071, 0.8493), (-0.7055, -0.4714, -1.0), (-0.8315, -0.5556, -0.8493), (-0.7055, -0.4714, 1.0), (-0.8315, -0.5556, 0.8493), (-0.784, -0.3247, -1.0), (-0.9239, -0.3827, -0.8493), (-0.784, -0.3247, 1.0), (-0.9239, -0.3827, 0.8493), (-0.8322, -0.1655, -1.0), (-0.9808, -0.1951, -0.8493), (-0.8322, -0.1655, 1.0), (-0.9808, -0.1951, 0.8493), (-0.8486, 9.919e-07, -1.0), (-1.0, 9.656e-07, -0.8493), (-0.8486, 9.919e-07, 1.0), (-1.0, 9.656e-07, 0.8493), (-0.8322, 0.1655, -1.0), (-0.9808, 0.1951, -0.8493), (-0.8322, 0.1655, 1.0), (-0.9808, 0.1951, 0.8493), (-0.784, 0.3247, -1.0), (-0.9239, 0.3827, -0.8493), (-0.784, 0.3247, 1.0), (-0.9239, 0.3827, 0.8493), (-0.7055, 0.4714, -1.0), (-0.8315, 0.5556, -0.8493), (-0.7055, 0.4714, 1.0), (-0.8315, 0.5556, 0.8493), (-0.6, 0.6, -1.0), (-0.7071, 0.7071, -0.8493), (-0.6, 0.6, 1.0), (-0.7071, 0.7071, 0.8493), (-0.4714, 0.7055, -1.0), (-0.5556, 0.8315, -0.8493), (-0.4714, 0.7055, 1.0), (-0.5556, 0.8315, 0.8493), (-0.3247, 0.784, -1.0), (-0.3827, 0.9239, -0.8493), (-0.3247, 0.784, 1.0), (-0.3827, 0.9239, 0.8493), (-0.1655, 0.8322, -1.0), (-0.1951, 0.9808, -0.8493), (-0.1655, 0.8322, 1.0), (-0.1951, 0.9808, 0.8493)], [], [(125, 127, 3, 1), (9, 11, 15, 13), (13, 15, 19, 17), (17, 19, 23, 21), (21, 23, 27, 25), (25, 27, 31, 29), (29, 31, 35, 33), (33, 35, 39, 37), (37, 39, 43, 41), (41, 43, 47, 45), (45, 47, 51, 49), (49, 51, 55, 53), (53, 55, 59, 57), (57, 59, 63, 61), (61, 63, 67, 65), (65, 67, 71, 69), (69, 71, 75, 73), (73, 75, 79, 77), (77, 79, 83, 81), (81, 83, 87, 85), (85, 87, 91, 89), (89, 91, 95, 93), (93, 95, 99, 97), (97, 99, 103, 101), (101, 103, 107, 105), (105, 107, 111, 109), (109, 111, 115, 113), (113, 115, 119, 117), (117, 119, 123, 121), (121, 123, 127, 125), (5, 7, 11, 9), (6, 2, 126, 122, 118, 114, 110, 106, 102, 98, 94, 90, 86, 82, 78, 74, 70, 66, 62, 58, 54, 50, 46, 42, 38, 34, 30, 26, 22, 18, 14, 10), (1, 3, 7, 5), (1, 5, 4, 0), (7, 3, 2, 6), (5, 9, 8, 4), (11, 7, 6, 10), (9, 13, 12, 8), (15, 11, 10, 14), (13, 17, 16, 12), (19, 15, 14, 18), (17, 21, 20, 16), (23, 19, 18, 22), (21, 25, 24, 20), (27, 23, 22, 26), (25, 29, 28, 24), (31, 27, 26, 30), (29, 33, 32, 28), (35, 31, 30, 34), (33, 37, 36, 32), (39, 35, 34, 38), (37, 41, 40, 36), (43, 39, 38, 42), (41, 45, 44, 40), (47, 43, 42, 46), (45, 49, 48, 44), (51, 47, 46, 50), (49, 53, 52, 48), (55, 51, 50, 54), (53, 57, 56, 52), (59, 55, 54, 58), (57, 61, 60, 56), (63, 59, 58, 62), (61, 65, 64, 60), (67, 63, 62, 66), (65, 69, 68, 64), (71, 67, 66, 70), (69, 73, 72, 68), (75, 71, 70, 74), (73, 77, 76, 72), (79, 75, 74, 78), (77, 81, 80, 76), (83, 79, 78, 82), (81, 85, 84, 80), (87, 83, 82, 86), (85, 89, 88, 84), (91, 87, 86, 90), (89, 93, 92, 88), (95, 91, 90, 94), (93, 97, 96, 92), (99, 95, 94, 98), (97, 101, 100, 96), (103, 99, 98, 102), (101, 105, 104, 100), (107, 103, 102, 106), (105, 109, 108, 104), (111, 107, 106, 110), (109, 113, 112, 108), (115, 111, 110, 114), (113, 117, 116, 112), (119, 115, 114, 118), (117, 121, 120, 116), (123, 119, 118, 122), (121, 125, 124, 120), (127, 123, 122, 126), (125, 1, 0, 124), (3, 127, 126, 2), (0, 4, 8, 12, 16, 20, 24, 28, 32, 36, 40, 44, 48, 52, 56, 60, 64, 68, 72, 76, 80, 84, 88, 92, 96, 100, 104, 108, 112, 116, 120, 124)])
_uv = me_cylinder_002.uv_layers.new(name='UVMap')
_uv.uv.foreach_set('vector', [0.03125, 0.5377, 0.03125, 0.9623, 0.0, 0.9623, 0.0, 0.5377, 0.9375, 0.5377, 0.9375, 0.9623, 0.9062, 0.9623, 0.9062, 0.5377, 0.9062, 0.5377, 0.9062, 0.9623, 0.875, 0.9623, 0.875, 0.5377, 0.875, 0.5377, 0.875, 0.9623, 0.8438, 0.9623, 0.8438, 0.5377, 0.8438, 0.5377, 0.8438, 0.9623, 0.8125, 0.9623, 0.8125, 0.5377, 0.8125, 0.5377, 0.8125, 0.9623, 0.7812, 0.9623, 0.7812, 0.5377, 0.7812, 0.5377, 0.7812, 0.9623, 0.75, 0.9623, 0.75, 0.5377, 0.75, 0.5377, 0.75, 0.9623, 0.7188, 0.9623, 0.7188, 0.5377, 0.7188, 0.5377, 0.7188, 0.9623, 0.6875, 0.9623, 0.6875, 0.5377, 0.6875, 0.5377, 0.6875, 0.9623, 0.6562, 0.9623, 0.6562, 0.5377, 0.6562, 0.5377, 0.6562, 0.9623, 0.625, 0.9623, 0.625, 0.5377, 0.625, 0.5377, 0.625, 0.9623, 0.5938, 0.9623, 0.5938, 0.5377, 0.5938, 0.5377, 0.5938, 0.9623, 0.5625, 0.9623, 0.5625, 0.5377, 0.5625, 0.5377, 0.5625, 0.9623, 0.5312, 0.9623, 0.5312, 0.5377, 0.5312, 0.5377, 0.5312, 0.9623, 0.5, 0.9623, 0.5, 0.5377, 0.5, 0.5377, 0.5, 0.9623, 0.4688, 0.9623, 0.4688, 0.5377, 0.4688, 0.5377, 0.4688, 0.9623, 0.4375, 0.9623, 0.4375, 0.5377, 0.4375, 0.5377, 0.4375, 0.9623, 0.4062, 0.9623, 0.4062, 0.5377, 0.4062, 0.5377, 0.4062, 0.9623, 0.375, 0.9623, 0.375, 0.5377, 0.375, 0.5377, 0.375, 0.9623, 0.3438, 0.9623, 0.3438, 0.5377, 0.3438, 0.5377, 0.3438, 0.9623, 0.3125, 0.9623, 0.3125, 0.5377, 0.3125, 0.5377, 0.3125, 0.9623, 0.2812, 0.9623, 0.2812, 0.5377, 0.2812, 0.5377, 0.2812, 0.9623, 0.25, 0.9623, 0.25, 0.5377, 0.25, 0.5377, 0.25, 0.9623, 0.2188, 0.9623, 0.2188, 0.5377, 0.2188, 0.5377, 0.2188, 0.9623, 0.1875, 0.9623, 0.1875, 0.5377, 0.1875, 0.5377, 0.1875, 0.9623, 0.1563, 0.9623, 0.1562, 0.5377, 0.1562, 0.5377, 0.1562, 0.9623, 0.125, 0.9623, 0.125, 0.5377, 0.125, 0.5377, 0.125, 0.9623, 0.09375, 0.9623, 0.09375, 0.5377, 0.09375, 0.5377, 0.09375, 0.9623, 0.0625, 0.9623, 0.0625, 0.5377, 0.0625, 0.5377, 0.0625, 0.9623, 0.03125, 0.9623, 0.03125, 0.5377, 0.9688, 0.5377, 0.9688, 0.9623, 0.9375, 0.9623, 0.9375, 0.5377, 0.2897, 0.4497, 0.25, 0.4537, 0.2103, 0.4497, 0.1721, 0.4382, 0.1369, 0.4193, 0.106, 0.394, 0.08067, 0.3631, 0.06185, 0.3279, 0.05026, 0.2897, 0.04635, 0.25, 0.05026, 0.2103, 0.06185, 0.1721, 0.08067, 0.1369, 0.106, 0.106, 0.1369, 0.08067, 0.1721, 0.06185, 0.2103, 0.05026, 0.25, 0.04635, 0.2897, 0.05026, 0.3279, 0.06185, 0.3631, 0.08067, 0.394, 0.106, 0.4193, 0.1369, 0.4382, 0.1721, 0.4497, 0.2103, 0.4537, 0.25, 0.4497, 0.2897, 0.4382, 0.3279, 0.4193, 0.3631, 0.394, 0.394, 0.3631, 0.4193, 0.3279, 0.4382, 1.0, 0.5377, 1.0, 0.9623, 0.9688, 0.9623, 0.9688, 0.5377, 1.0, 0.5377, 0.9688, 0.5377, 0.9711, 0.5, 0.9976, 0.5, 0.9688, 0.9623, 1.0, 0.9623, 0.9976, 1.0, 0.9711, 1.0, 0.9688, 0.5377, 0.9375, 0.5377, 0.9399, 0.5, 0.9664, 0.5, 0.9375, 0.9623, 0.9688, 0.9623, 0.9664, 1.0, 0.9399, 1.0, 0.9375, 0.5377, 0.9062, 0.5377, 0.9086, 0.5, 0.9351, 0.5, 0.9062, 0.9623, 0.9375, 0.9623, 0.9351, 1.0, 0.9086, 1.0, 0.9062, 0.5377, 0.875, 0.5377, 0.8774, 0.5, 0.9039, 0.5, 0.875, 0.9623, 0.9062, 0.9623, 0.9039, 1.0, 0.8774, 1.0, 0.875, 0.5377, 0.8438, 0.5377, 0.8461, 0.5, 0.8726, 0.5, 0.8438, 0.9623, 0.875, 0.9623, 0.8726, 1.0, 0.8461, 1.0, 0.8438, 0.5377, 0.8125, 0.5377, 0.8149, 0.5, 0.8414, 0.5, 0.8125, 0.9623, 0.8438, 0.9623, 0.8414, 1.0, 0.8149, 1.0, 0.8125, 0.5377, 0.7812, 0.5377, 0.7836, 0.5, 0.8101, 0.5, 0.7812, 0.9623, 0.8125, 0.9623, 0.8101, 1.0, 0.7836, 1.0, 0.7812, 0.5377, 0.75, 0.5377, 0.7524, 0.5, 0.7789, 0.5, 0.75, 0.9623, 0.7812, 0.9623, 0.7789, 1.0, 0.7524, 1.0, 0.75, 0.5377, 0.7188, 0.5377, 0.7211, 0.5, 0.7476, 0.5, 0.7188, 0.9623, 0.75, 0.9623, 0.7476, 1.0, 0.7211, 1.0, 0.7188, 0.5377, 0.6875, 0.5377, 0.6899, 0.5, 0.7164, 0.5, 0.6875, 0.9623, 0.7188, 0.9623, 0.7164, 1.0, 0.6899, 1.0, 0.6875, 0.5377, 0.6562, 0.5377, 0.6586, 0.5, 0.6851, 0.5, 0.6562, 0.9623, 0.6875, 0.9623, 0.6851, 1.0, 0.6586, 1.0, 0.6562, 0.5377, 0.625, 0.5377, 0.6274, 0.5, 0.6539, 0.5, 0.625, 0.9623, 0.6562, 0.9623, 0.6539, 1.0, 0.6274, 1.0, 0.625, 0.5377, 0.5938, 0.5377, 0.5961, 0.5, 0.6226, 0.5, 0.5938, 0.9623, 0.625, 0.9623, 0.6226, 1.0, 0.5961, 1.0, 0.5938, 0.5377, 0.5625, 0.5377, 0.5649, 0.5, 0.5914, 0.5, 0.5625, 0.9623, 0.5938, 0.9623, 0.5914, 1.0, 0.5649, 1.0, 0.5625, 0.5377, 0.5312, 0.5377, 0.5336, 0.5, 0.5601, 0.5, 0.5312, 0.9623, 0.5625, 0.9623, 0.5601, 1.0, 0.5336, 1.0, 0.5312, 0.5377, 0.5, 0.5377, 0.5024, 0.5, 0.5289, 0.5, 0.5, 0.9623, 0.5312, 0.9623, 0.5289, 1.0, 0.5024, 1.0, 0.5, 0.5377, 0.4688, 0.5377, 0.4711, 0.5, 0.4976, 0.5, 0.4688, 0.9623, 0.5, 0.9623, 0.4976, 1.0, 0.4711, 1.0, 0.4688, 0.5377, 0.4375, 0.5377, 0.4399, 0.5, 0.4664, 0.5, 0.4375, 0.9623, 0.4688, 0.9623, 0.4664, 1.0, 0.4399, 1.0, 0.4375, 0.5377, 0.4062, 0.5377, 0.4086, 0.5, 0.4351, 0.5, 0.4062, 0.9623, 0.4375, 0.9623, 0.4351, 1.0, 0.4086, 1.0, 0.4062, 0.5377, 0.375, 0.5377, 0.3774, 0.5, 0.4039, 0.5, 0.375, 0.9623, 0.4062, 0.9623, 0.4039, 1.0, 0.3774, 1.0, 0.375, 0.5377, 0.3438, 0.5377, 0.3461, 0.5, 0.3726, 0.5, 0.3438, 0.9623, 0.375, 0.9623, 0.3726, 1.0, 0.3461, 1.0, 0.3438, 0.5377, 0.3125, 0.5377, 0.3149, 0.5, 0.3414, 0.5, 0.3125, 0.9623, 0.3438, 0.9623, 0.3414, 1.0, 0.3149, 1.0, 0.3125, 0.5377, 0.2812, 0.5377, 0.2836, 0.5, 0.3101, 0.5, 0.2812, 0.9623, 0.3125, 0.9623, 0.3101, 1.0, 0.2836, 1.0, 0.2812, 0.5377, 0.25, 0.5377, 0.2524, 0.5, 0.2789, 0.5, 0.25, 0.9623, 0.2812, 0.9623, 0.2789, 1.0, 0.2524, 1.0, 0.25, 0.5377, 0.2188, 0.5377, 0.2211, 0.5, 0.2476, 0.5, 0.2188, 0.9623, 0.25, 0.9623, 0.2476, 1.0, 0.2211, 1.0, 0.2188, 0.5377, 0.1875, 0.5377, 0.1899, 0.5, 0.2164, 0.5, 0.1875, 0.9623, 0.2188, 0.9623, 0.2164, 1.0, 0.1899, 1.0, 0.1875, 0.5377, 0.1562, 0.5377, 0.1586, 0.5, 0.1851, 0.5, 0.1563, 0.9623, 0.1875, 0.9623, 0.1851, 1.0, 0.1586, 1.0, 0.1562, 0.5377, 0.125, 0.5377, 0.1274, 0.5, 0.1539, 0.5, 0.125, 0.9623, 0.1562, 0.9623, 0.1539, 1.0, 0.1274, 1.0, 0.125, 0.5377, 0.09375, 0.5377, 0.09612, 0.5, 0.1226, 0.5, 0.09375, 0.9623, 0.125, 0.9623, 0.1226, 1.0, 0.09612, 1.0, 0.09375, 0.5377, 0.0625, 0.5377, 0.06487, 0.5, 0.09138, 0.5, 0.0625, 0.9623, 0.09375, 0.9623, 0.09138, 1.0, 0.06487, 1.0, 0.0625, 0.5377, 0.03125, 0.5377, 0.03362, 0.5, 0.06013, 0.5, 0.03125, 0.9623, 0.0625, 0.9623, 0.06013, 1.0, 0.03362, 1.0, 0.03125, 0.5377, 0.0, 0.5377, 0.002366, 0.5, 0.02888, 0.5, 0.0, 0.9623, 0.03125, 0.9623, 0.02888, 1.0, 0.002366, 1.0, 0.75, 0.4537, 0.7897, 0.4497, 0.8279, 0.4382, 0.8631, 0.4193, 0.894, 0.394, 0.9193, 0.3631, 0.9382, 0.3279, 0.9497, 0.2897, 0.9537, 0.25, 0.9497, 0.2103, 0.9382, 0.1721, 0.9193, 0.1369, 0.894, 0.106, 0.8631, 0.08067, 0.8279, 0.06185, 0.7897, 0.05026, 0.75, 0.04635, 0.7103, 0.05026, 0.6721, 0.06185, 0.6369, 0.08067, 0.606, 0.106, 0.5807, 0.1369, 0.5618, 0.1721, 0.5503, 0.2103, 0.5463, 0.25, 0.5503, 0.2897, 0.5618, 0.3279, 0.5807, 0.3631, 0.606, 0.394, 0.6369, 0.4193, 0.6721, 0.4382, 0.7103, 0.4497])
me_cylinder_002.materials.append(mat_cactus)
me_cylinder_002.use_remesh_fix_poles = True
me_cylinder_002.use_remesh_preserve_attributes = False
me_cylinder_002.use_mirror_vertex_groups = False
me_cylinder_002.update()
me_cylinder_003 = bpy.data.meshes.new('Cylinder.003')
me_cylinder_003.from_pydata([(-7.357e-08, 0.9048, -1.0), (0.0, 1.0, -0.9053), (-7.171e-08, 0.9048, 1.0), (0.0, 1.0, 0.9053), (0.1765, 0.8874, -1.0), (0.1951, 0.9808, -0.9053), (0.1765, 0.8874, 1.0), (0.1951, 0.9808, 0.9053), (0.3463, 0.836, -1.0), (0.3827, 0.9239, -0.9053), (0.3463, 0.836, 1.0), (0.3827, 0.9239, 0.9053), (0.5027, 0.7523, -1.0), (0.5556, 0.8315, -0.9053), (0.5027, 0.7523, 1.0), (0.5556, 0.8315, 0.9053), (0.6398, 0.6398, -1.0), (0.7071, 0.7071, -0.9053), (0.6398, 0.6398, 1.0), (0.7071, 0.7071, 0.9053), (0.7523, 0.5027, -1.0), (0.8315, 0.5556, -0.9053), (0.7523, 0.5027, 1.0), (0.8315, 0.5556, 0.9053), (0.836, 0.3463, -1.0), (0.9239, 0.3827, -0.9053), (0.836, 0.3463, 1.0), (0.9239, 0.3827, 0.9053), (0.8874, 0.1765, -1.0), (0.9808, 0.1951, -0.9053), (0.8874, 0.1765, 1.0), (0.9808, 0.1951, 0.9053), (0.9048, 4.563e-08, -1.0), (1.0, 7.55e-08, -0.9053), (0.9048, 4.657e-08, 1.0), (1.0, 7.55e-08, 0.9053), (0.8874, -0.1765, -1.0), (0.9808, -0.1951, -0.9053), (0.8874, -0.1765, 1.0), (0.9808, -0.1951, 0.9053), (0.836, -0.3463, -1.0), (0.9239, -0.3827, -0.9053), (0.836, -0.3463, 1.0), (0.9239, -0.3827, 0.9053), (0.7523, -0.5027, -1.0), (0.8315, -0.5556, -0.9053), (0.7523, -0.5027, 1.0), (0.8315, -0.5556, 0.9053), (0.6398, -0.6398, -1.0), (0.7071, -0.7071, -0.9053), (0.6398, -0.6398, 1.0), (0.7071, -0.7071, 0.9053), (0.5027, -0.7523, -1.0), (0.5556, -0.8315, -0.9053), (0.5027, -0.7523, 1.0), (0.5556, -0.8315, 0.9053), (0.3463, -0.836, -1.0), (0.3827, -0.9239, -0.9053), (0.3463, -0.836, 1.0), (0.3827, -0.9239, 0.9053), (0.1765, -0.8874, -1.0), (0.1951, -0.9808, -0.9053), (0.1765, -0.8874, 1.0), (0.1951, -0.9808, 0.9053), (-2.682e-07, -0.9048, -1.0), (-3.258e-07, -1.0, -0.9053), (-2.682e-07, -0.9048, 1.0), (-3.258e-07, -1.0, 0.9053), (-0.1765, -0.8874, -1.0), (-0.1951, -0.9808, -0.9053), (-0.1765, -0.8874, 1.0), (-0.1951, -0.9808, 0.9053), (-0.3463, -0.836, -1.0), (-0.3827, -0.9239, -0.9053), (-0.3463, -0.836, 1.0), (-0.3827, -0.9239, 0.9053), (-0.5027, -0.7523, -1.0), (-0.5556, -0.8315, -0.9053), (-0.5027, -0.7523, 1.0), (-0.5556, -0.8315, 0.9053), (-0.6398, -0.6398, -1.0), (-0.7071, -0.7071, -0.9053), (-0.6398, -0.6398, 1.0), (-0.7071, -0.7071, 0.9053), (-0.7523, -0.5027, -1.0), (-0.8315, -0.5556, -0.9053), (-0.7523, -0.5027, 1.0), (-0.8315, -0.5556, 0.9053), (-0.836, -0.3463, -1.0), (-0.9239, -0.3827, -0.9053), (-0.836, -0.3463, 1.0), (-0.9239, -0.3827, 0.9053), (-0.8874, -0.1765, -1.0), (-0.9808, -0.1951, -0.9053), (-0.8874, -0.1765, 1.0), (-0.9808, -0.1951, 0.9053), (-0.9048, 7.907e-07, -1.0), (-1.0, 9.656e-07, -0.9053), (-0.9048, 7.926e-07, 1.0), (-1.0, 9.656e-07, 0.9053), (-0.8874, 0.1765, -1.0), (-0.9808, 0.1951, -0.9053), (-0.8874, 0.1765, 1.0), (-0.9808, 0.1951, 0.9053), (-0.836, 0.3463, -1.0), (-0.9239, 0.3827, -0.9053), (-0.836, 0.3463, 1.0), (-0.9239, 0.3827, 0.9053), (-0.7523, 0.5027, -1.0), (-0.8315, 0.5556, -0.9053), (-0.7523, 0.5027, 1.0), (-0.8315, 0.5556, 0.9053), (-0.6398, 0.6398, -1.0), (-0.7071, 0.7071, -0.9053), (-0.6398, 0.6398, 1.0), (-0.7071, 0.7071, 0.9053), (-0.5027, 0.7523, -1.0), (-0.5556, 0.8315, -0.9053), (-0.5027, 0.7523, 1.0), (-0.5556, 0.8315, 0.9053), (-0.3463, 0.836, -1.0), (-0.3827, 0.9239, -0.9053), (-0.3463, 0.836, 1.0), (-0.3827, 0.9239, 0.9053), (-0.1765, 0.8874, -1.0), (-0.1951, 0.9808, -0.9053), (-0.1765, 0.8874, 1.0), (-0.1951, 0.9808, 0.9053)], [], [(125, 127, 3, 1), (9, 11, 15, 13), (13, 15, 19, 17), (17, 19, 23, 21), (21, 23, 27, 25), (25, 27, 31, 29), (29, 31, 35, 33), (33, 35, 39, 37), (37, 39, 43, 41), (41, 43, 47, 45), (45, 47, 51, 49), (49, 51, 55, 53), (53, 55, 59, 57), (57, 59, 63, 61), (61, 63, 67, 65), (65, 67, 71, 69), (69, 71, 75, 73), (73, 75, 79, 77), (77, 79, 83, 81), (81, 83, 87, 85), (85, 87, 91, 89), (89, 91, 95, 93), (93, 95, 99, 97), (97, 99, 103, 101), (101, 103, 107, 105), (105, 107, 111, 109), (109, 111, 115, 113), (113, 115, 119, 117), (117, 119, 123, 121), (121, 123, 127, 125), (5, 7, 11, 9), (6, 2, 126, 122, 118, 114, 110, 106, 102, 98, 94, 90, 86, 82, 78, 74, 70, 66, 62, 58, 54, 50, 46, 42, 38, 34, 30, 26, 22, 18, 14, 10), (1, 3, 7, 5), (1, 5, 4, 0), (7, 3, 2, 6), (5, 9, 8, 4), (11, 7, 6, 10), (9, 13, 12, 8), (15, 11, 10, 14), (13, 17, 16, 12), (19, 15, 14, 18), (17, 21, 20, 16), (23, 19, 18, 22), (21, 25, 24, 20), (27, 23, 22, 26), (25, 29, 28, 24), (31, 27, 26, 30), (29, 33, 32, 28), (35, 31, 30, 34), (33, 37, 36, 32), (39, 35, 34, 38), (37, 41, 40, 36), (43, 39, 38, 42), (41, 45, 44, 40), (47, 43, 42, 46), (45, 49, 48, 44), (51, 47, 46, 50), (49, 53, 52, 48), (55, 51, 50, 54), (53, 57, 56, 52), (59, 55, 54, 58), (57, 61, 60, 56), (63, 59, 58, 62), (61, 65, 64, 60), (67, 63, 62, 66), (65, 69, 68, 64), (71, 67, 66, 70), (69, 73, 72, 68), (75, 71, 70, 74), (73, 77, 76, 72), (79, 75, 74, 78), (77, 81, 80, 76), (83, 79, 78, 82), (81, 85, 84, 80), (87, 83, 82, 86), (85, 89, 88, 84), (91, 87, 86, 90), (89, 93, 92, 88), (95, 91, 90, 94), (93, 97, 96, 92), (99, 95, 94, 98), (97, 101, 100, 96), (103, 99, 98, 102), (101, 105, 104, 100), (107, 103, 102, 106), (105, 109, 108, 104), (111, 107, 106, 110), (109, 113, 112, 108), (115, 111, 110, 114), (113, 117, 116, 112), (119, 115, 114, 118), (117, 121, 120, 116), (123, 119, 118, 122), (121, 125, 124, 120), (127, 123, 122, 126), (125, 1, 0, 124), (3, 127, 126, 2), (0, 4, 8, 12, 16, 20, 24, 28, 32, 36, 40, 44, 48, 52, 56, 60, 64, 68, 72, 76, 80, 84, 88, 92, 96, 100, 104, 108, 112, 116, 120, 124)])
_uv = me_cylinder_003.uv_layers.new(name='UVMap')
_uv.uv.foreach_set('vector', [0.03125, 0.5237, 0.03125, 0.9763, 0.0, 0.9763, 0.0, 0.5237, 0.9375, 0.5237, 0.9375, 0.9763, 0.9062, 0.9763, 0.9062, 0.5237, 0.9062, 0.5237, 0.9062, 0.9763, 0.875, 0.9763, 0.875, 0.5237, 0.875, 0.5237, 0.875, 0.9763, 0.8438, 0.9763, 0.8438, 0.5237, 0.8438, 0.5237, 0.8438, 0.9763, 0.8125, 0.9763, 0.8125, 0.5237, 0.8125, 0.5237, 0.8125, 0.9763, 0.7812, 0.9763, 0.7812, 0.5237, 0.7812, 0.5237, 0.7812, 0.9763, 0.75, 0.9763, 0.75, 0.5237, 0.75, 0.5237, 0.75, 0.9763, 0.7188, 0.9763, 0.7188, 0.5237, 0.7188, 0.5237, 0.7188, 0.9763, 0.6875, 0.9763, 0.6875, 0.5237, 0.6875, 0.5237, 0.6875, 0.9763, 0.6562, 0.9763, 0.6562, 0.5237, 0.6562, 0.5237, 0.6562, 0.9763, 0.625, 0.9763, 0.625, 0.5237, 0.625, 0.5237, 0.625, 0.9763, 0.5938, 0.9763, 0.5938, 0.5237, 0.5938, 0.5237, 0.5938, 0.9763, 0.5625, 0.9763, 0.5625, 0.5237, 0.5625, 0.5237, 0.5625, 0.9763, 0.5312, 0.9763, 0.5312, 0.5237, 0.5312, 0.5237, 0.5312, 0.9763, 0.5, 0.9763, 0.5, 0.5237, 0.5, 0.5237, 0.5, 0.9763, 0.4688, 0.9763, 0.4688, 0.5237, 0.4688, 0.5237, 0.4688, 0.9763, 0.4375, 0.9763, 0.4375, 0.5237, 0.4375, 0.5237, 0.4375, 0.9763, 0.4062, 0.9763, 0.4062, 0.5237, 0.4062, 0.5237, 0.4062, 0.9763, 0.375, 0.9763, 0.375, 0.5237, 0.375, 0.5237, 0.375, 0.9763, 0.3438, 0.9763, 0.3438, 0.5237, 0.3438, 0.5237, 0.3438, 0.9763, 0.3125, 0.9763, 0.3125, 0.5237, 0.3125, 0.5237, 0.3125, 0.9763, 0.2812, 0.9763, 0.2812, 0.5237, 0.2812, 0.5237, 0.2812, 0.9763, 0.25, 0.9763, 0.25, 0.5237, 0.25, 0.5237, 0.25, 0.9763, 0.2188, 0.9763, 0.2188, 0.5237, 0.2188, 0.5237, 0.2188, 0.9763, 0.1875, 0.9763, 0.1875, 0.5237, 0.1875, 0.5237, 0.1875, 0.9763, 0.1562, 0.9763, 0.1562, 0.5237, 0.1562, 0.5237, 0.1562, 0.9763, 0.125, 0.9763, 0.125, 0.5237, 0.125, 0.5237, 0.125, 0.9763, 0.09375, 0.9763, 0.09375, 0.5237, 0.09375, 0.5237, 0.09375, 0.9763, 0.0625, 0.9763, 0.0625, 0.5237, 0.0625, 0.5237, 0.0625, 0.9763, 0.03125, 0.9763, 0.03125, 0.5237, 0.9688, 0.5237, 0.9688, 0.9763, 0.9375, 0.9763, 0.9375, 0.5237, 0.2924, 0.463, 0.25, 0.4672, 0.2076, 0.463, 0.1669, 0.4506, 0.1294, 0.4306, 0.09645, 0.4036, 0.06944, 0.3706, 0.04937, 0.3331, 0.03701, 0.2924, 0.03284, 0.25, 0.03701, 0.2076, 0.04937, 0.1669, 0.06944, 0.1294, 0.09645, 0.09645, 0.1294, 0.06944, 0.1669, 0.04937, 0.2076, 0.03701, 0.25, 0.03284, 0.2924, 0.03701, 0.3331, 0.04937, 0.3706, 0.06944, 0.4036, 0.09645, 0.4306, 0.1294, 0.4506, 0.1669, 0.463, 0.2076, 0.4672, 0.25, 0.463, 0.2924, 0.4506, 0.3331, 0.4306, 0.3706, 0.4036, 0.4036, 0.3706, 0.4306, 0.3331, 0.4506, 1.0, 0.5237, 1.0, 0.9763, 0.9688, 0.9763, 0.9688, 0.5237, 1.0, 0.5237, 0.9688, 0.5237, 0.9702, 0.5, 0.9985, 0.5, 0.9688, 0.9763, 1.0, 0.9763, 0.9985, 1.0, 0.9702, 1.0, 0.9688, 0.5237, 0.9375, 0.5237, 0.939, 0.5, 0.9673, 0.5, 0.9375, 0.9763, 0.9688, 0.9763, 0.9673, 1.0, 0.939, 1.0, 0.9375, 0.5237, 0.9062, 0.5237, 0.9077, 0.5, 0.936, 0.5, 0.9062, 0.9763, 0.9375, 0.9763, 0.936, 1.0, 0.9077, 1.0, 0.9062, 0.5237, 0.875, 0.5237, 0.8765, 0.5, 0.9048, 0.5, 0.875, 0.9763, 0.9062, 0.9763, 0.9048, 1.0, 0.8765, 1.0, 0.875, 0.5237, 0.8438, 0.5237, 0.8452, 0.5, 0.8735, 0.5, 0.8438, 0.9763, 0.875, 0.9763, 0.8735, 1.0, 0.8452, 1.0, 0.8438, 0.5237, 0.8125, 0.5237, 0.814, 0.5, 0.8423, 0.5, 0.8125, 0.9763, 0.8438, 0.9763, 0.8423, 1.0, 0.814, 1.0, 0.8125, 0.5237, 0.7812, 0.5237, 0.7827, 0.5, 0.811, 0.5, 0.7812, 0.9763, 0.8125, 0.9763, 0.811, 1.0, 0.7827, 1.0, 0.7812, 0.5237, 0.75, 0.5237, 0.7515, 0.5, 0.7798, 0.5, 0.75, 0.9763, 0.7812, 0.9763, 0.7798, 1.0, 0.7515, 1.0, 0.75, 0.5237, 0.7188, 0.5237, 0.7202, 0.5, 0.7485, 0.5, 0.7188, 0.9763, 0.75, 0.9763, 0.7485, 1.0, 0.7202, 1.0, 0.7188, 0.5237, 0.6875, 0.5237, 0.689, 0.5, 0.7173, 0.5, 0.6875, 0.9763, 0.7188, 0.9763, 0.7173, 1.0, 0.689, 1.0, 0.6875, 0.5237, 0.6562, 0.5237, 0.6577, 0.5, 0.686, 0.5, 0.6562, 0.9763, 0.6875, 0.9763, 0.686, 1.0, 0.6577, 1.0, 0.6562, 0.5237, 0.625, 0.5237, 0.6265, 0.5, 0.6548, 0.5, 0.625, 0.9763, 0.6562, 0.9763, 0.6548, 1.0, 0.6265, 1.0, 0.625, 0.5237, 0.5938, 0.5237, 0.5952, 0.5, 0.6235, 0.5, 0.5938, 0.9763, 0.625, 0.9763, 0.6235, 1.0, 0.5952, 1.0, 0.5938, 0.5237, 0.5625, 0.5237, 0.564, 0.5, 0.5923, 0.5, 0.5625, 0.9763, 0.5938, 0.9763, 0.5923, 1.0, 0.564, 1.0, 0.5625, 0.5237, 0.5312, 0.5237, 0.5327, 0.5, 0.561, 0.5, 0.5312, 0.9763, 0.5625, 0.9763, 0.561, 1.0, 0.5327, 1.0, 0.5312, 0.5237, 0.5, 0.5237, 0.5015, 0.5, 0.5298, 0.5, 0.5, 0.9763, 0.5312, 0.9763, 0.5298, 1.0, 0.5015, 1.0, 0.5, 0.5237, 0.4688, 0.5237, 0.4702, 0.5, 0.4985, 0.5, 0.4688, 0.9763, 0.5, 0.9763, 0.4985, 1.0, 0.4702, 1.0, 0.4688, 0.5237, 0.4375, 0.5237, 0.439, 0.5, 0.4673, 0.5, 0.4375, 0.9763, 0.4688, 0.9763, 0.4673, 1.0, 0.439, 1.0, 0.4375, 0.5237, 0.4062, 0.5237, 0.4077, 0.5, 0.436, 0.5, 0.4062, 0.9763, 0.4375, 0.9763, 0.436, 1.0, 0.4077, 1.0, 0.4062, 0.5237, 0.375, 0.5237, 0.3765, 0.5, 0.4048, 0.5, 0.375, 0.9763, 0.4062, 0.9763, 0.4048, 1.0, 0.3765, 1.0, 0.375, 0.5237, 0.3438, 0.5237, 0.3452, 0.5, 0.3735, 0.5, 0.3438, 0.9763, 0.375, 0.9763, 0.3735, 1.0, 0.3452, 1.0, 0.3438, 0.5237, 0.3125, 0.5237, 0.314, 0.5, 0.3423, 0.5, 0.3125, 0.9763, 0.3438, 0.9763, 0.3423, 1.0, 0.314, 1.0, 0.3125, 0.5237, 0.2812, 0.5237, 0.2827, 0.5, 0.311, 0.5, 0.2812, 0.9763, 0.3125, 0.9763, 0.311, 1.0, 0.2827, 1.0, 0.2812, 0.5237, 0.25, 0.5237, 0.2515, 0.5, 0.2798, 0.5, 0.25, 0.9763, 0.2812, 0.9763, 0.2798, 1.0, 0.2515, 1.0, 0.25, 0.5237, 0.2188, 0.5237, 0.2202, 0.5, 0.2485, 0.5, 0.2188, 0.9763, 0.25, 0.9763, 0.2485, 1.0, 0.2202, 1.0, 0.2188, 0.5237, 0.1875, 0.5237, 0.189, 0.5, 0.2173, 0.5, 0.1875, 0.9763, 0.2188, 0.9763, 0.2173, 1.0, 0.189, 1.0, 0.1875, 0.5237, 0.1562, 0.5237, 0.1577, 0.5, 0.186, 0.5, 0.1562, 0.9763, 0.1875, 0.9763, 0.186, 1.0, 0.1577, 1.0, 0.1562, 0.5237, 0.125, 0.5237, 0.1265, 0.5, 0.1548, 0.5, 0.125, 0.9763, 0.1562, 0.9763, 0.1548, 1.0, 0.1265, 1.0, 0.125, 0.5237, 0.09375, 0.5237, 0.09524, 0.5, 0.1235, 0.5, 0.09375, 0.9763, 0.125, 0.9763, 0.1235, 1.0, 0.09524, 1.0, 0.09375, 0.5237, 0.0625, 0.5237, 0.06399, 0.5, 0.09226, 0.5, 0.0625, 0.9763, 0.09375, 0.9763, 0.09226, 1.0, 0.06399, 1.0, 0.0625, 0.5237, 0.03125, 0.5237, 0.03274, 0.5, 0.06101, 0.5, 0.03125, 0.9763, 0.0625, 0.9763, 0.06101, 1.0, 0.03274, 1.0, 0.03125, 0.5237, 0.0, 0.5237, 0.001487, 0.5, 0.02976, 0.5, 0.0, 0.9763, 0.03125, 0.9763, 0.02976, 1.0, 0.001487, 1.0, 0.75, 0.4672, 0.7924, 0.463, 0.8331, 0.4506, 0.8706, 0.4306, 0.9036, 0.4036, 0.9306, 0.3706, 0.9506, 0.3331, 0.963, 0.2924, 0.9672, 0.25, 0.963, 0.2076, 0.9506, 0.1669, 0.9306, 0.1294, 0.9036, 0.09645, 0.8706, 0.06944, 0.8331, 0.04937, 0.7924, 0.03701, 0.75, 0.03284, 0.7076, 0.03701, 0.6669, 0.04937, 0.6294, 0.06944, 0.5964, 0.09645, 0.5694, 0.1294, 0.5494, 0.1669, 0.537, 0.2076, 0.5328, 0.25, 0.537, 0.2924, 0.5494, 0.3331, 0.5694, 0.3706, 0.5964, 0.4036, 0.6294, 0.4306, 0.6669, 0.4506, 0.7076, 0.463])
me_cylinder_003.materials.append(mat_cactus)
me_cylinder_003.use_remesh_fix_poles = True
me_cylinder_003.use_remesh_preserve_attributes = False
me_cylinder_003.use_mirror_vertex_groups = False
me_cylinder_003.update()
me_cylinder_004 = bpy.data.meshes.new('Cylinder.004')
me_cylinder_004.from_pydata([(-9.127e-08, 0.8801, -1.0), (0.0, 1.0, -0.8807), (-9.127e-08, 0.8801, 1.0), (0.0, 1.0, 0.8807), (0.1717, 0.8632, -1.0), (0.1951, 0.9808, -0.8807), (0.1717, 0.8632, 1.0), (0.1951, 0.9808, 0.8807), (0.3368, 0.8131, -1.0), (0.3827, 0.9239, -0.8807), (0.3368, 0.8131, 1.0), (0.3827, 0.9239, 0.8807), (0.489, 0.7318, -1.0), (0.5556, 0.8315, -0.8807), (0.489, 0.7318, 1.0), (0.5556, 0.8315, 0.8807), (0.6223, 0.6223, -1.0), (0.7071, 0.7071, -0.8807), (0.6223, 0.6223, 1.0), (0.7071, 0.7071, 0.8807), (0.7318, 0.489, -1.0), (0.8315, 0.5556, -0.8807), (0.7318, 0.489, 1.0), (0.8315, 0.5556, 0.8807), (0.8131, 0.3368, -1.0), (0.9239, 0.3827, -0.8807), (0.8131, 0.3368, 1.0), (0.9239, 0.3827, 0.8807), (0.8632, 0.1717, -1.0), (0.9808, 0.1951, -0.8807), (0.8632, 0.1717, 1.0), (0.9808, 0.1951, 0.8807), (0.8801, 3.818e-08, -1.0), (1.0, 7.55e-08, -0.8807), (0.8801, 3.912e-08, 1.0), (1.0, 7.55e-08, 0.8807), (0.8632, -0.1717, -1.0), (0.9808, -0.1951, -0.8807), (0.8632, -0.1717, 1.0), (0.9808, -0.1951, 0.8807), (0.8131, -0.3368, -1.0), (0.9239, -0.3827, -0.8807), (0.8131, -0.3368, 1.0), (0.9239, -0.3827, 0.8807), (0.7318, -0.489, -1.0), (0.8315, -0.5556, -0.8807), (0.7318, -0.489, 1.0), (0.8315, -0.5556, 0.8807), (0.6223, -0.6223, -1.0), (0.7071, -0.7071, -0.8807), (0.6223, -0.6223, 1.0), (0.7071, -0.7071, 0.8807), (0.489, -0.7318, -1.0), (0.5556, -0.8315, -0.8807), (0.489, -0.7318, 1.0), (0.5556, -0.8315, 0.8807), (0.3368, -0.8131, -1.0), (0.3827, -0.9239, -0.8807), (0.3368, -0.8131, 1.0), (0.3827, -0.9239, 0.8807), (0.1717, -0.8632, -1.0), (0.1951, -0.9808, -0.8807), (0.1717, -0.8632, 1.0), (0.1951, -0.9808, 0.8807), (-2.524e-07, -0.8801, -1.0), (-3.258e-07, -1.0, -0.8807), (-2.533e-07, -0.8801, 1.0), (-3.258e-07, -1.0, 0.8807), (-0.1717, -0.8632, -1.0), (-0.1951, -0.9808, -0.8807), (-0.1717, -0.8632, 1.0), (-0.1951, -0.9808, 0.8807), (-0.3368, -0.8131, -1.0), (-0.3827, -0.9239, -0.8807), (-0.3368, -0.8131, 1.0), (-0.3827, -0.9239, 0.8807), (-0.489, -0.7318, -1.0), (-0.5556, -0.8315, -0.8807), (-0.489, -0.7318, 1.0), (-0.5556, -0.8315, 0.8807), (-0.6223, -0.6223, -1.0), (-0.7071, -0.7071, -0.8807), (-0.6223, -0.6223, 1.0), (-0.7071, -0.7071, 0.8807), (-0.7318, -0.489, -1.0), (-0.8315, -0.5556, -0.8807), (-0.7318, -0.489, 1.0), (-0.8315, -0.5556, 0.8807), (-0.8131, -0.3368, -1.0), (-0.9239, -0.3827, -0.8807), (-0.8131, -0.3368, 1.0), (-0.9239, -0.3827, 0.8807), (-0.8632, -0.1717, -1.0), (-0.9808, -0.1951, -0.8807), (-0.8632, -0.1717, 1.0), (-0.9808, -0.1951, 0.8807), (-0.8801, 1.05e-06, -1.0), (-1.0, 9.656e-07, -0.8807), (-0.8801, 1.051e-06, 1.0), (-1.0, 9.656e-07, 0.8807), (-0.8632, 0.1717, -1.0), (-0.9808, 0.1951, -0.8807), (-0.8632, 0.1717, 1.0), (-0.9808, 0.1951, 0.8807), (-0.8131, 0.3368, -1.0), (-0.9239, 0.3827, -0.8807), (-0.8131, 0.3368, 1.0), (-0.9239, 0.3827, 0.8807), (-0.7318, 0.489, -1.0), (-0.8315, 0.5556, -0.8807), (-0.7318, 0.489, 1.0), (-0.8315, 0.5556, 0.8807), (-0.6223, 0.6223, -1.0), (-0.7071, 0.7071, -0.8807), (-0.6223, 0.6223, 1.0), (-0.7071, 0.7071, 0.8807), (-0.489, 0.7318, -1.0), (-0.5556, 0.8315, -0.8807), (-0.489, 0.7318, 1.0), (-0.5556, 0.8315, 0.8807), (-0.3368, 0.8131, -1.0), (-0.3827, 0.9239, -0.8807), (-0.3368, 0.8131, 1.0), (-0.3827, 0.9239, 0.8807), (-0.1717, 0.8632, -1.0), (-0.1951, 0.9808, -0.8807), (-0.1717, 0.8632, 1.0), (-0.1951, 0.9808, 0.8807)], [], [(125, 127, 3, 1), (9, 11, 15, 13), (13, 15, 19, 17), (17, 19, 23, 21), (21, 23, 27, 25), (25, 27, 31, 29), (29, 31, 35, 33), (33, 35, 39, 37), (37, 39, 43, 41), (41, 43, 47, 45), (45, 47, 51, 49), (49, 51, 55, 53), (53, 55, 59, 57), (57, 59, 63, 61), (61, 63, 67, 65), (65, 67, 71, 69), (69, 71, 75, 73), (73, 75, 79, 77), (77, 79, 83, 81), (81, 83, 87, 85), (85, 87, 91, 89), (89, 91, 95, 93), (93, 95, 99, 97), (97, 99, 103, 101), (101, 103, 107, 105), (105, 107, 111, 109), (109, 111, 115, 113), (113, 115, 119, 117), (117, 119, 123, 121), (121, 123, 127, 125), (5, 7, 11, 9), (6, 2, 126, 122, 118, 114, 110, 106, 102, 98, 94, 90, 86, 82, 78, 74, 70, 66, 62, 58, 54, 50, 46, 42, 38, 34, 30, 26, 22, 18, 14, 10), (1, 3, 7, 5), (1, 5, 4, 0), (7, 3, 2, 6), (5, 9, 8, 4), (11, 7, 6, 10), (9, 13, 12, 8), (15, 11, 10, 14), (13, 17, 16, 12), (19, 15, 14, 18), (17, 21, 20, 16), (23, 19, 18, 22), (21, 25, 24, 20), (27, 23, 22, 26), (25, 29, 28, 24), (31, 27, 26, 30), (29, 33, 32, 28), (35, 31, 30, 34), (33, 37, 36, 32), (39, 35, 34, 38), (37, 41, 40, 36), (43, 39, 38, 42), (41, 45, 44, 40), (47, 43, 42, 46), (45, 49, 48, 44), (51, 47, 46, 50), (49, 53, 52, 48), (55, 51, 50, 54), (53, 57, 56, 52), (59, 55, 54, 58), (57, 61, 60, 56), (63, 59, 58, 62), (61, 65, 64, 60), (67, 63, 62, 66), (65, 69, 68, 64), (71, 67, 66, 70), (69, 73, 72, 68), (75, 71, 70, 74), (73, 77, 76, 72), (79, 75, 74, 78), (77, 81, 80, 76), (83, 79, 78, 82), (81, 85, 84, 80), (87, 83, 82, 86), (85, 89, 88, 84), (91, 87, 86, 90), (89, 93, 92, 88), (95, 91, 90, 94), (93, 97, 96, 92), (99, 95, 94, 98), (97, 101, 100, 96), (103, 99, 98, 102), (101, 105, 104, 100), (107, 103, 102, 106), (105, 109, 108, 104), (111, 107, 106, 110), (109, 113, 112, 108), (115, 111, 110, 114), (113, 117, 116, 112), (119, 115, 114, 118), (117, 121, 120, 116), (123, 119, 118, 122), (121, 125, 124, 120), (127, 123, 122, 126), (125, 1, 0, 124), (3, 127, 126, 2), (0, 4, 8, 12, 16, 20, 24, 28, 32, 36, 40, 44, 48, 52, 56, 60, 64, 68, 72, 76, 80, 84, 88, 92, 96, 100, 104, 108, 112, 116, 120, 124)])
_uv = me_cylinder_004.uv_layers.new(name='UVMap')
_uv.uv.foreach_set('vector', [0.03125, 0.5298, 0.03125, 0.9702, 0.0, 0.9702, 0.0, 0.5298, 0.9375, 0.5298, 0.9375, 0.9702, 0.9062, 0.9702, 0.9062, 0.5298, 0.9062, 0.5298, 0.9062, 0.9702, 0.875, 0.9702, 0.875, 0.5298, 0.875, 0.5298, 0.875, 0.9702, 0.8438, 0.9702, 0.8438, 0.5298, 0.8438, 0.5298, 0.8438, 0.9702, 0.8125, 0.9702, 0.8125, 0.5298, 0.8125, 0.5298, 0.8125, 0.9702, 0.7812, 0.9702, 0.7812, 0.5298, 0.7812, 0.5298, 0.7812, 0.9702, 0.75, 0.9702, 0.75, 0.5298, 0.75, 0.5298, 0.75, 0.9702, 0.7188, 0.9702, 0.7188, 0.5298, 0.7187, 0.5298, 0.7188, 0.9702, 0.6875, 0.9702, 0.6875, 0.5298, 0.6875, 0.5298, 0.6875, 0.9702, 0.6562, 0.9702, 0.6562, 0.5298, 0.6562, 0.5298, 0.6562, 0.9702, 0.625, 0.9702, 0.625, 0.5298, 0.625, 0.5298, 0.625, 0.9702, 0.5938, 0.9702, 0.5938, 0.5298, 0.5937, 0.5298, 0.5938, 0.9702, 0.5625, 0.9702, 0.5625, 0.5298, 0.5625, 0.5298, 0.5625, 0.9702, 0.5312, 0.9702, 0.5312, 0.5298, 0.5312, 0.5298, 0.5312, 0.9702, 0.5, 0.9702, 0.5, 0.5298, 0.5, 0.5298, 0.5, 0.9702, 0.4688, 0.9702, 0.4688, 0.5298, 0.4688, 0.5298, 0.4688, 0.9702, 0.4375, 0.9702, 0.4375, 0.5298, 0.4375, 0.5298, 0.4375, 0.9702, 0.4062, 0.9702, 0.4062, 0.5298, 0.4062, 0.5298, 0.4062, 0.9702, 0.375, 0.9702, 0.375, 0.5298, 0.375, 0.5298, 0.375, 0.9702, 0.3438, 0.9702, 0.3438, 0.5298, 0.3438, 0.5298, 0.3438, 0.9702, 0.3125, 0.9702, 0.3125, 0.5298, 0.3125, 0.5298, 0.3125, 0.9702, 0.2812, 0.9702, 0.2812, 0.5298, 0.2813, 0.5298, 0.2812, 0.9702, 0.25, 0.9702, 0.25, 0.5298, 0.25, 0.5298, 0.25, 0.9702, 0.2188, 0.9702, 0.2188, 0.5298, 0.2188, 0.5298, 0.2188, 0.9702, 0.1875, 0.9702, 0.1875, 0.5298, 0.1875, 0.5298, 0.1875, 0.9702, 0.1563, 0.9702, 0.1562, 0.5298, 0.1562, 0.5298, 0.1562, 0.9702, 0.125, 0.9702, 0.125, 0.5298, 0.125, 0.5298, 0.125, 0.9702, 0.09375, 0.9702, 0.09375, 0.5298, 0.09375, 0.5298, 0.09375, 0.9702, 0.0625, 0.9702, 0.0625, 0.5298, 0.0625, 0.5298, 0.0625, 0.9702, 0.03125, 0.9702, 0.03125, 0.5298, 0.9687, 0.5298, 0.9688, 0.9702, 0.9375, 0.9702, 0.9375, 0.5298, 0.2912, 0.4572, 0.25, 0.4612, 0.2088, 0.4572, 0.1692, 0.4451, 0.1327, 0.4256, 0.1006, 0.3994, 0.07437, 0.3673, 0.05486, 0.3308, 0.04284, 0.2912, 0.03878, 0.25, 0.04284, 0.2088, 0.05485, 0.1692, 0.07437, 0.1327, 0.1006, 0.1006, 0.1327, 0.07437, 0.1692, 0.05486, 0.2088, 0.04284, 0.25, 0.03878, 0.2912, 0.04284, 0.3308, 0.05486, 0.3673, 0.07437, 0.3994, 0.1006, 0.4256, 0.1327, 0.4451, 0.1692, 0.4572, 0.2088, 0.4612, 0.25, 0.4572, 0.2912, 0.4451, 0.3308, 0.4256, 0.3673, 0.3994, 0.3994, 0.3673, 0.4256, 0.3308, 0.4451, 1.0, 0.5298, 1.0, 0.9702, 0.9687, 0.9702, 0.9688, 0.5298, 1.0, 0.5298, 0.9688, 0.5298, 0.9706, 0.5, 0.9981, 0.5, 0.9687, 0.9702, 1.0, 0.9702, 0.9981, 1.0, 0.9706, 1.0, 0.9687, 0.5298, 0.9375, 0.5298, 0.9394, 0.5, 0.9669, 0.5, 0.9375, 0.9702, 0.9688, 0.9702, 0.9669, 1.0, 0.9394, 1.0, 0.9375, 0.5298, 0.9062, 0.5298, 0.9081, 0.5, 0.9356, 0.5, 0.9062, 0.9702, 0.9375, 0.9702, 0.9356, 1.0, 0.9081, 1.0, 0.9062, 0.5298, 0.875, 0.5298, 0.8769, 0.5, 0.9044, 0.5, 0.875, 0.9702, 0.9062, 0.9702, 0.9044, 1.0, 0.8769, 1.0, 0.875, 0.5298, 0.8438, 0.5298, 0.8456, 0.5, 0.8731, 0.5, 0.8438, 0.9702, 0.875, 0.9702, 0.8731, 1.0, 0.8456, 1.0, 0.8438, 0.5298, 0.8125, 0.5298, 0.8144, 0.5, 0.8419, 0.5, 0.8125, 0.9702, 0.8438, 0.9702, 0.8419, 1.0, 0.8144, 1.0, 0.8125, 0.5298, 0.7812, 0.5298, 0.7831, 0.5, 0.8106, 0.5, 0.7812, 0.9702, 0.8125, 0.9702, 0.8106, 1.0, 0.7831, 1.0, 0.7812, 0.5298, 0.75, 0.5298, 0.7519, 0.5, 0.7794, 0.5, 0.75, 0.9702, 0.7812, 0.9702, 0.7794, 1.0, 0.7519, 1.0, 0.75, 0.5298, 0.7188, 0.5298, 0.7206, 0.5, 0.7481, 0.5, 0.7188, 0.9702, 0.75, 0.9702, 0.7481, 1.0, 0.7206, 1.0, 0.7187, 0.5298, 0.6875, 0.5298, 0.6894, 0.5, 0.7169, 0.5, 0.6875, 0.9702, 0.7188, 0.9702, 0.7169, 1.0, 0.6894, 1.0, 0.6875, 0.5298, 0.6562, 0.5298, 0.6581, 0.5, 0.6856, 0.5, 0.6562, 0.9702, 0.6875, 0.9702, 0.6856, 1.0, 0.6581, 1.0, 0.6562, 0.5298, 0.625, 0.5298, 0.6269, 0.5, 0.6544, 0.5, 0.625, 0.9702, 0.6562, 0.9702, 0.6544, 1.0, 0.6269, 1.0, 0.625, 0.5298, 0.5938, 0.5298, 0.5956, 0.5, 0.6231, 0.5, 0.5938, 0.9702, 0.625, 0.9702, 0.6231, 1.0, 0.5956, 1.0, 0.5937, 0.5298, 0.5625, 0.5298, 0.5644, 0.5, 0.5919, 0.5, 0.5625, 0.9702, 0.5938, 0.9702, 0.5919, 1.0, 0.5644, 1.0, 0.5625, 0.5298, 0.5312, 0.5298, 0.5331, 0.5, 0.5606, 0.5, 0.5312, 0.9702, 0.5625, 0.9702, 0.5606, 1.0, 0.5331, 1.0, 0.5312, 0.5298, 0.5, 0.5298, 0.5019, 0.5, 0.5294, 0.5, 0.5, 0.9702, 0.5312, 0.9702, 0.5294, 1.0, 0.5019, 1.0, 0.5, 0.5298, 0.4688, 0.5298, 0.4706, 0.5, 0.4981, 0.5, 0.4688, 0.9702, 0.5, 0.9702, 0.4981, 1.0, 0.4706, 1.0, 0.4688, 0.5298, 0.4375, 0.5298, 0.4394, 0.5, 0.4669, 0.5, 0.4375, 0.9702, 0.4688, 0.9702, 0.4669, 1.0, 0.4394, 1.0, 0.4375, 0.5298, 0.4062, 0.5298, 0.4081, 0.5, 0.4356, 0.5, 0.4062, 0.9702, 0.4375, 0.9702, 0.4356, 1.0, 0.4081, 1.0, 0.4062, 0.5298, 0.375, 0.5298, 0.3769, 0.5, 0.4044, 0.5, 0.375, 0.9702, 0.4062, 0.9702, 0.4044, 1.0, 0.3769, 1.0, 0.375, 0.5298, 0.3438, 0.5298, 0.3456, 0.5, 0.3731, 0.5, 0.3438, 0.9702, 0.375, 0.9702, 0.3731, 1.0, 0.3456, 1.0, 0.3438, 0.5298, 0.3125, 0.5298, 0.3144, 0.5, 0.3419, 0.5, 0.3125, 0.9702, 0.3438, 0.9702, 0.3419, 1.0, 0.3144, 1.0, 0.3125, 0.5298, 0.2812, 0.5298, 0.2831, 0.5, 0.3106, 0.5, 0.2812, 0.9702, 0.3125, 0.9702, 0.3106, 1.0, 0.2831, 1.0, 0.2813, 0.5298, 0.25, 0.5298, 0.2519, 0.5, 0.2794, 0.5, 0.25, 0.9702, 0.2812, 0.9702, 0.2794, 1.0, 0.2519, 1.0, 0.25, 0.5298, 0.2188, 0.5298, 0.2206, 0.5, 0.2481, 0.5, 0.2188, 0.9702, 0.25, 0.9702, 0.2481, 1.0, 0.2206, 1.0, 0.2188, 0.5298, 0.1875, 0.5298, 0.1894, 0.5, 0.2169, 0.5, 0.1875, 0.9702, 0.2188, 0.9702, 0.2169, 1.0, 0.1894, 1.0, 0.1875, 0.5298, 0.1562, 0.5298, 0.1581, 0.5, 0.1856, 0.5, 0.1563, 0.9702, 0.1875, 0.9702, 0.1856, 1.0, 0.1581, 1.0, 0.1562, 0.5298, 0.125, 0.5298, 0.1269, 0.5, 0.1544, 0.5, 0.125, 0.9702, 0.1562, 0.9702, 0.1544, 1.0, 0.1269, 1.0, 0.125, 0.5298, 0.09375, 0.5298, 0.09562, 0.5, 0.1231, 0.5, 0.09375, 0.9702, 0.125, 0.9702, 0.1231, 1.0, 0.09562, 1.0, 0.09375, 0.5298, 0.0625, 0.5298, 0.06437, 0.5, 0.09188, 0.5, 0.0625, 0.9702, 0.09375, 0.9702, 0.09188, 1.0, 0.06437, 1.0, 0.0625, 0.5298, 0.03125, 0.5298, 0.03312, 0.5, 0.06063, 0.5, 0.03125, 0.9702, 0.0625, 0.9702, 0.06063, 1.0, 0.03312, 1.0, 0.03125, 0.5298, 0.0, 0.5298, 0.001873, 0.5, 0.02938, 0.5, 0.0, 0.9702, 0.03125, 0.9702, 0.02938, 1.0, 0.001874, 1.0, 0.75, 0.4612, 0.7912, 0.4572, 0.8308, 0.4451, 0.8673, 0.4256, 0.8994, 0.3994, 0.9256, 0.3673, 0.9451, 0.3308, 0.9572, 0.2912, 0.9612, 0.25, 0.9572, 0.2088, 0.9451, 0.1692, 0.9256, 0.1327, 0.8994, 0.1006, 0.8673, 0.07437, 0.8308, 0.05486, 0.7912, 0.04284, 0.75, 0.03878, 0.7088, 0.04284, 0.6692, 0.05486, 0.6327, 0.07437, 0.6006, 0.1006, 0.5744, 0.1327, 0.5549, 0.1692, 0.5428, 0.2088, 0.5388, 0.25, 0.5428, 0.2912, 0.5549, 0.3308, 0.5744, 0.3673, 0.6006, 0.3994, 0.6327, 0.4256, 0.6692, 0.4451, 0.7088, 0.4572])
me_cylinder_004.materials.append(mat_cactus)
me_cylinder_004.use_remesh_fix_poles = True
me_cylinder_004.use_remesh_preserve_attributes = False
me_cylinder_004.use_mirror_vertex_groups = False
me_cylinder_004.update()

# ---- objects
ob_base = bpy.data.objects.new('Base', me_cylinder)
ob_side_1 = bpy.data.objects.new('Side 1', me_cylinder_001)
ob_side_2 = bpy.data.objects.new('Side 2', me_cylinder_002)
ob_side_3 = bpy.data.objects.new('Side 3', me_cylinder_003)
ob_side_4 = bpy.data.objects.new('Side 4', me_cylinder_004)

# ---- transforms, parenting, visibility, modifiers, constraints
ob_base.location = (0.0, 0.0, 0.0)
ob_base.scale = (1.0, 1.0, 5.0)
ob_base.lineart.crease_threshold = 0.0
ob_side_1.location = (-2.0, 0.0, 2.0)
ob_side_1.scale = (1.0, 1.0, 3.0)
ob_side_1.lineart.crease_threshold = 0.0
ob_side_2.location = (0.0, 2.0, 2.0)
ob_side_2.scale = (1.0, 1.0, 3.0)
ob_side_2.lineart.crease_threshold = 0.0
ob_side_3.location = (0.0, -2.0, 2.0)
ob_side_3.scale = (1.0, 1.0, 3.0)
ob_side_3.lineart.crease_threshold = 0.0
ob_side_4.location = (2.0, 0.0, 2.0)
ob_side_4.scale = (1.0, 1.0, 3.0)
ob_side_4.lineart.crease_threshold = 0.0

# ---- collection membership
col_collection.objects.link(ob_base)
col_collection.objects.link(ob_side_1)
col_collection.objects.link(ob_side_2)
col_collection.objects.link(ob_side_3)
col_collection.objects.link(ob_side_4)

# ---- scene / render settings (as saved in the file)
scene.frame_start = 1; scene.frame_end = 250; scene.frame_set(1)
scene.render.engine = 'BLENDER_EEVEE_NEXT'
scene.cycles.use_denoising = False
scene.cycles.samples = 128
scene.cycles.sampling_pattern = 'TABULATED_SOBOL'
scene.cycles.use_adaptive_sampling = False
scene.cycles.use_light_tree = False
scene.view_settings.view_transform = 'Filmic'
bpy.context.view_layer.update()

# ---- added for rendering (the .blend has no active camera and no usable light): camera, sun
cam_auto = bpy.data.cameras.new('AutoCamera')
cam_auto.lens = 50.0
cam_auto.sensor_width = 36.0
cam_auto.clip_end = 1000.0
ob_auto_camera = bpy.data.objects.new('AutoCamera', cam_auto)
scene.collection.objects.link(ob_auto_camera)
ob_auto_camera.location = (12.1342, -14.561, 9.70737)
ob_auto_camera.rotation_euler = (1.09748, -7.21219e-08, 0.694738)
scene.camera = ob_auto_camera
light_auto_sun = bpy.data.lights.new('AutoSun', 'SUN')
light_auto_sun.energy = 3.0
light_auto_sun.angle = 0.0523599
ob_auto_sun = bpy.data.objects.new('AutoSun', light_auto_sun)
scene.collection.objects.link(ob_auto_sun)
ob_auto_sun.rotation_euler = (0.872665, 0.174533, 0.523599)
bpy.context.view_layer.update()
